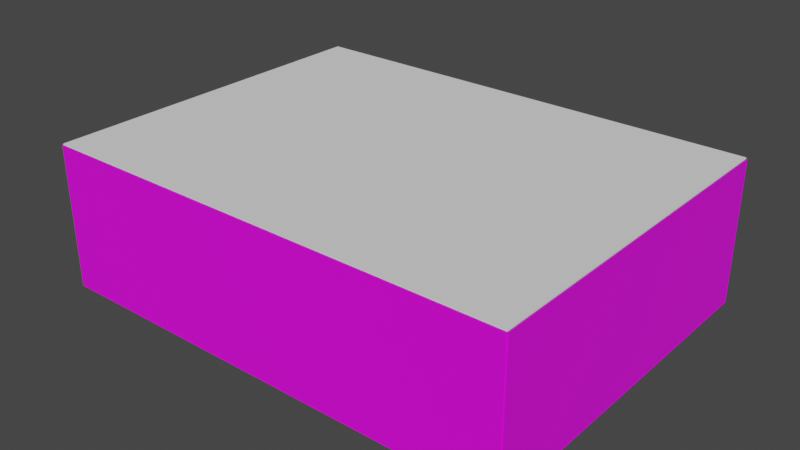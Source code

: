# Source: gym.blend  (saved by Blender 3.1.7; exported with 4.5.12 LTS)
import bpy
from mathutils import Matrix  # noqa: F401  (used for matrix-valued properties, if any)

bpy.ops.wm.read_factory_settings(use_empty=True)
scene = bpy.context.scene
scene.name = 'Scene'

# ---- collections
col_collection = bpy.data.collections.new('Collection'); scene.collection.children.link(col_collection)

# ---- images (referenced by path relative to the original .blend; pixels are not part of the script)
import os
ASSET_DIR = os.environ.get("B2B_ASSET_DIR", "")  # directory of the original .blend (textures are referenced by path, not embedded)
HERE = os.path.dirname(os.path.abspath(__file__))  # packed textures are extracted next to this script under _unpacked/

def load_image(name, relpath, width, height, colorspace="sRGB"):
    """Load a texture the original file referenced (path relative to the .blend, or extracted next to this script)."""
    p = next((c for c in (os.path.join(HERE, relpath), os.path.join(ASSET_DIR, relpath)) if relpath and os.path.exists(c)), "")
    if p:
        img = bpy.data.images.load(p, check_existing=True)
        img.name = name
    else:  # same state as the original file: an image datablock whose file is absent (Cycles renders it pink)
        img = bpy.data.images.new(name, width, height)
        img.source = "FILE"
        img.filepath = "//" + (relpath or name)
    img.colorspace_settings.name = colorspace
    return img
img_smudgeslarge001_overlay_var2_3k_jpg_001 = load_image('SmudgesLarge001_OVERLAY_VAR2_3K.jpg.001', 'textures/SmudgesLarge001_OVERLAY_VAR2_3K.jpg', 1024, 1024, 'sRGB')
img_brickspaintedwhite001_ao_3k_jpg_001 = load_image('BricksPaintedWhite001_AO_3K.jpg.001', 'textures/BricksPaintedWhite001_AO_3K.jpg', 1024, 1024, 'sRGB')
img_metalstainlesssteelbrushedelongated005_flat_jpg = load_image('MetalStainlessSteelBrushedElongated005_Flat.jpg', 'textures/MetalStainlessSteelBrushedElongated005_Flat.jpg', 1024, 1024, 'sRGB')

# ---- materials (node trees are filled in below, after node groups)
mat_material_002 = bpy.data.materials.new('Material.002')
mat_material_005 = bpy.data.materials.new('Material.005')
mat_material_003 = bpy.data.materials.new('Material.003')
mat_material_003.preview_render_type = 'CUBE'
mat_material_006 = bpy.data.materials.new('Material.006')
mat_material_004 = bpy.data.materials.new('Material.004')
mat_material_008 = bpy.data.materials.new('Material.008')
mat_material_007 = bpy.data.materials.new('Material.007')
mat_material_010 = bpy.data.materials.new('Material.010')
mat_material_013 = bpy.data.materials.new('Material.013')
mat_material_009 = bpy.data.materials.new('Material.009')
mat_material_014 = bpy.data.materials.new('Material.014')
mat_material_012 = bpy.data.materials.new('Material.012')
mat_material_011 = bpy.data.materials.new('Material.011')

# ---- node groups
ng_auto_smooth = bpy.data.node_groups.new('Auto Smooth', 'GeometryNodeTree')
_s = ng_auto_smooth.interface.new_socket(name='Geometry', in_out='OUTPUT', socket_type='NodeSocketGeometry')
_s = ng_auto_smooth.interface.new_socket(name='Geometry', in_out='INPUT', socket_type='NodeSocketGeometry')
_s = ng_auto_smooth.interface.new_socket(name='Angle', in_out='INPUT', socket_type='NodeSocketFloat')
_s.subtype = 'ANGLE'
_s.min_value = 0.0
_s.max_value = 3.142
ng_auto_smooth.is_modifier = True
_N = ng_auto_smooth.nodes; _L = ng_auto_smooth.links
n0 = _N.new('NodeGroupOutput'); n0.name = 'Group Output'; n0.location = (480, -100)
n1 = _N.new('NodeGroupInput'); n1.name = 'Group Input'; n1.location = (-420, -300)
n2 = _N.new('NodeGroupInput'); n2.name = 'Group Input.001'; n2.location = (-60, -100)
n3 = _N.new('GeometryNodeSetShadeSmooth'); n3.name = 'Set Shade Smooth'; n3.location = (120, -100)
n3.domain = 'EDGE'
n4 = _N.new('GeometryNodeSetShadeSmooth'); n4.name = 'Set Shade Smooth.001'; n4.location = (300, -100)
n5 = _N.new('GeometryNodeInputMeshEdgeAngle'); n5.name = 'Edge Angle'; n5.location = (-420, -220)
n6 = _N.new('GeometryNodeInputEdgeSmooth'); n6.name = 'Is Edge Smooth'; n6.location = (-60, -160)
n7 = _N.new('GeometryNodeInputShadeSmooth'); n7.name = 'Is Face Smooth'; n7.location = (-240, -340)
n8 = _N.new('FunctionNodeBooleanMath'); n8.name = 'Boolean Math'; n8.location = (-60, -220)
n9 = _N.new('FunctionNodeCompare'); n9.name = 'Compare'; n9.location = (-240, -180)
n9.operation = 'LESS_EQUAL'
_L.new(n5.outputs[0], n9.inputs[0])
_L.new(n4.outputs[0], n0.inputs[0])
_L.new(n1.outputs[1], n9.inputs[1])
_L.new(n9.outputs[0], n8.inputs[0])
_L.new(n7.outputs[0], n8.inputs[1])
_L.new(n2.outputs[0], n3.inputs[0])
_L.new(n6.outputs[0], n3.inputs[1])
_L.new(n3.outputs[0], n4.inputs[0])
_L.new(n8.outputs[0], n3.inputs[2])
n0.is_active_output = True

# ---- material node trees
mat_material_002.use_nodes = True; mat_material_002.node_tree.nodes.clear()
_N = mat_material_002.node_tree.nodes; _L = mat_material_002.node_tree.links
n0 = _N.new('ShaderNodeBsdfPrincipled'); n0.name = 'Principled BSDF'; n0.location = (10, 300)
n0.distribution = 'GGX'
n0.subsurface_method = 'RANDOM_WALK_SKIN'
n0.inputs[2].default_value = 0.2682
n0.inputs[3].default_value = 1.45
n0.inputs[11].default_value = 1.666
n0.inputs[13].default_value = 0.1818
n0.inputs[27].default_value = (0.0, 0.0, 0.0, 1.0)
n0.inputs[28].default_value = 1.0
n1 = _N.new('ShaderNodeOutputMaterial'); n1.name = 'Material Output'; n1.location = (300, 300)
n2 = _N.new('ShaderNodeTexImage'); n2.name = 'Image Texture'; n2.location = (-280, 280)
n2.image = img_smudgeslarge001_overlay_var2_3k_jpg_001
n3 = _N.new('ShaderNodeMapping'); n3.name = 'Mapping'; n3.location = (-476, 283)
n3.inputs[3].default_value = (0.3, 0.7, 0.2)
n4 = _N.new('ShaderNodeTexCoord'); n4.name = 'Texture Coordinate'; n4.location = (-761, 126)
_L.new(n0.outputs[0], n1.inputs[0])
_L.new(n2.outputs[0], n0.inputs[0])
_L.new(n3.outputs[0], n2.inputs[0])
_L.new(n4.outputs[0], n3.inputs[0])
n1.is_active_output = True
mat_material_005.use_nodes = True; mat_material_005.node_tree.nodes.clear()
_N = mat_material_005.node_tree.nodes; _L = mat_material_005.node_tree.links
n0 = _N.new('ShaderNodeBsdfPrincipled'); n0.name = 'Principled BSDF'; n0.location = (10, 300)
n0.distribution = 'GGX'
n0.subsurface_method = 'RANDOM_WALK_SKIN'
n0.inputs[3].default_value = 1.45
n0.inputs[27].default_value = (0.0, 0.0, 0.0, 1.0)
n0.inputs[28].default_value = 1.0
n1 = _N.new('ShaderNodeOutputMaterial'); n1.name = 'Material Output'; n1.location = (300, 300)
n2 = _N.new('ShaderNodeTexImage'); n2.name = 'Image Texture.001'; n2.location = (-287, 250)
n2.image = img_brickspaintedwhite001_ao_3k_jpg_001
n2.projection = 'BOX'
n3 = _N.new('ShaderNodeMapping'); n3.name = 'Mapping.001'; n3.location = (-488, 242)
n3.inputs[1].default_value = (0.0, 180.0, 0.0)
n4 = _N.new('ShaderNodeTexCoord'); n4.name = 'Texture Coordinate'; n4.location = (-693, 306)
_L.new(n0.outputs[0], n1.inputs[0])
_L.new(n2.outputs[0], n0.inputs[0])
_L.new(n3.outputs[0], n2.inputs[0])
_L.new(n4.outputs[0], n3.inputs[0])
n1.is_active_output = True
mat_material_003.use_nodes = True; mat_material_003.node_tree.nodes.clear()
_N = mat_material_003.node_tree.nodes; _L = mat_material_003.node_tree.links
n0 = _N.new('ShaderNodeBsdfPrincipled'); n0.name = 'Principled BSDF'; n0.location = (535, 381)
n0.distribution = 'GGX'
n0.subsurface_method = 'RANDOM_WALK_SKIN'
n0.inputs[3].default_value = 1.45
n0.inputs[27].default_value = (0.0, 0.0, 0.0, 1.0)
n0.inputs[28].default_value = 1.0
n1 = _N.new('ShaderNodeOutputMaterial'); n1.name = 'Material Output'; n1.location = (825, 381)
n2 = _N.new('ShaderNodeTexCoord'); n2.name = 'Texture Coordinate'; n2.location = (-297, 298)
n3 = _N.new('ShaderNodeMapping'); n3.name = 'Mapping'; n3.location = (-5, 307)
n3.inputs[3].default_value = (0.0, 1.0, 1.0)
n4 = _N.new('ShaderNodeTexImage'); n4.name = 'Image Texture'; n4.location = (215, 276)
n4.image = img_brickspaintedwhite001_ao_3k_jpg_001
n4.projection = 'BOX'
_L.new(n0.outputs[0], n1.inputs[0])
_L.new(n2.outputs[0], n3.inputs[0])
_L.new(n4.outputs[0], n0.inputs[0])
_L.new(n3.outputs[0], n4.inputs[0])
n1.is_active_output = True
mat_material_006.use_nodes = True; mat_material_006.node_tree.nodes.clear()
_N = mat_material_006.node_tree.nodes; _L = mat_material_006.node_tree.links
n0 = _N.new('ShaderNodeBsdfPrincipled'); n0.name = 'Principled BSDF'; n0.location = (10, 300)
n0.distribution = 'GGX'
n0.subsurface_method = 'RANDOM_WALK_SKIN'
n0.inputs[3].default_value = 1.45
n0.inputs[27].default_value = (0.0, 0.0, 0.0, 1.0)
n0.inputs[28].default_value = 1.0
n1 = _N.new('ShaderNodeTexImage'); n1.name = 'Image Texture.001'; n1.location = (-287, 250)
n1.image = img_brickspaintedwhite001_ao_3k_jpg_001
n1.projection = 'BOX'
n2 = _N.new('ShaderNodeMapping'); n2.name = 'Mapping.001'; n2.location = (-488, 242)
n2.inputs[1].default_value = (0.0, 180.0, 0.0)
n3 = _N.new('ShaderNodeTexCoord'); n3.name = 'Texture Coordinate'; n3.location = (-693, 306)
n4 = _N.new('ShaderNodeOutputMaterial'); n4.name = 'Material Output'; n4.location = (300, 300)
_L.new(n0.outputs[0], n4.inputs[0])
_L.new(n2.outputs[0], n1.inputs[0])
_L.new(n3.outputs[0], n2.inputs[0])
_L.new(n1.outputs[0], n0.inputs[0])
n4.is_active_output = True
mat_material_004.use_nodes = True; mat_material_004.node_tree.nodes.clear()
_N = mat_material_004.node_tree.nodes; _L = mat_material_004.node_tree.links
n0 = _N.new('ShaderNodeBsdfPrincipled'); n0.name = 'Principled BSDF'; n0.location = (10, 300)
n0.distribution = 'GGX'
n0.subsurface_method = 'RANDOM_WALK_SKIN'
n0.inputs[3].default_value = 1.45
n0.inputs[27].default_value = (0.0, 0.0, 0.0, 1.0)
n0.inputs[28].default_value = 1.0
n1 = _N.new('ShaderNodeMapping'); n1.name = 'Mapping.001'; n1.location = (-488, 242)
n1.inputs[1].default_value = (0.0, 180.0, 0.0)
n2 = _N.new('ShaderNodeTexImage'); n2.name = 'Image Texture.001'; n2.location = (-287, 250)
n2.image = img_brickspaintedwhite001_ao_3k_jpg_001
n2.projection = 'BOX'
n3 = _N.new('ShaderNodeOutputMaterial'); n3.name = 'Material Output'; n3.location = (300, 300)
n4 = _N.new('ShaderNodeTexCoord'); n4.name = 'Texture Coordinate'; n4.location = (-693, 306)
_L.new(n0.outputs[0], n3.inputs[0])
_L.new(n2.outputs[0], n0.inputs[0])
_L.new(n1.outputs[0], n2.inputs[0])
_L.new(n4.outputs[0], n1.inputs[0])
n3.is_active_output = True
mat_material_008.use_nodes = True; mat_material_008.node_tree.nodes.clear()
_N = mat_material_008.node_tree.nodes; _L = mat_material_008.node_tree.links
n0 = _N.new('ShaderNodeBsdfPrincipled'); n0.name = 'Principled BSDF'; n0.location = (10, 300)
n0.distribution = 'GGX'
n0.subsurface_method = 'RANDOM_WALK_SKIN'
n0.inputs[3].default_value = 1.45
n0.inputs[27].default_value = (0.0, 0.0, 0.0, 1.0)
n0.inputs[28].default_value = 1.0
n1 = _N.new('ShaderNodeOutputMaterial'); n1.name = 'Material Output'; n1.location = (300, 300)
n2 = _N.new('ShaderNodeTexCoord'); n2.name = 'Texture Coordinate'; n2.location = (-693, 306)
n3 = _N.new('ShaderNodeTexImage'); n3.name = 'Image Texture'; n3.location = (-280, 280)
n3.projection = 'BOX'
n4 = _N.new('ShaderNodeMapping'); n4.name = 'Mapping.001'; n4.location = (-488, 242)
_L.new(n0.outputs[0], n1.inputs[0])
_L.new(n3.outputs[0], n0.inputs[0])
_L.new(n2.outputs[0], n4.inputs[0])
_L.new(n4.outputs[0], n3.inputs[0])
n1.is_active_output = True
mat_material_007.use_nodes = True; mat_material_007.node_tree.nodes.clear()
_N = mat_material_007.node_tree.nodes; _L = mat_material_007.node_tree.links
n0 = _N.new('ShaderNodeOutputMaterial'); n0.name = 'Material Output'; n0.location = (300, 300)
n1 = _N.new('ShaderNodeBsdfAnisotropic'); n1.name = 'Glossy BSDF'; n1.location = (10, 300)
n1.distribution = 'GGX'
n1.inputs[1].default_value = 0.0
_L.new(n1.outputs[0], n0.inputs[0])
n0.is_active_output = True
mat_material_010.use_nodes = True; mat_material_010.node_tree.nodes.clear()
_N = mat_material_010.node_tree.nodes; _L = mat_material_010.node_tree.links
n0 = _N.new('ShaderNodeBsdfPrincipled'); n0.name = 'Principled BSDF.001'; n0.location = (-309, 359)
n0.distribution = 'GGX'
n0.subsurface_method = 'RANDOM_WALK_SKIN'
n0.inputs[3].default_value = 1.45
n0.inputs[27].default_value = (0.0, 0.0, 0.0, 1.0)
n0.inputs[28].default_value = 1.0
n1 = _N.new('ShaderNodeOutputMaterial'); n1.name = 'Material Output.001'; n1.location = (-19, 359)
n2 = _N.new('ShaderNodeTexCoord'); n2.name = 'Texture Coordinate'; n2.location = (-1031, 347)
n3 = _N.new('ShaderNodeTexImage'); n3.name = 'Image Texture.001'; n3.location = (-574, 309)
n3.image = img_metalstainlesssteelbrushedelongated005_flat_jpg
n4 = _N.new('ShaderNodeMapping'); n4.name = 'Mapping'; n4.location = (-739, 356)
n4.inputs[3].default_value = (0.0, 1.0, 1.0)
_L.new(n0.outputs[0], n1.inputs[0])
_L.new(n2.outputs[0], n4.inputs[0])
_L.new(n4.outputs[0], n3.inputs[0])
_L.new(n3.outputs[0], n0.inputs[0])
n1.is_active_output = True
mat_material_013.use_nodes = True; mat_material_013.node_tree.nodes.clear()
_N = mat_material_013.node_tree.nodes; _L = mat_material_013.node_tree.links
n0 = _N.new('ShaderNodeBsdfPrincipled'); n0.name = 'Principled BSDF.001'; n0.location = (-309, 359)
n0.distribution = 'GGX'
n0.subsurface_method = 'RANDOM_WALK_SKIN'
n0.inputs[3].default_value = 1.45
n0.inputs[27].default_value = (0.0, 0.0, 0.0, 1.0)
n0.inputs[28].default_value = 1.0
n1 = _N.new('ShaderNodeMapping'); n1.name = 'Mapping'; n1.location = (-739, 356)
n1.inputs[3].default_value = (0.0, 1.0, 1.0)
n2 = _N.new('ShaderNodeTexImage'); n2.name = 'Image Texture.001'; n2.location = (-574, 309)
n2.image = img_metalstainlesssteelbrushedelongated005_flat_jpg
n3 = _N.new('ShaderNodeTexCoord'); n3.name = 'Texture Coordinate'; n3.location = (-1031, 347)
n4 = _N.new('ShaderNodeOutputMaterial'); n4.name = 'Material Output.001'; n4.location = (-19, 359)
_L.new(n0.outputs[0], n4.inputs[0])
_L.new(n3.outputs[0], n1.inputs[0])
_L.new(n1.outputs[0], n2.inputs[0])
_L.new(n2.outputs[0], n0.inputs[0])
n4.is_active_output = True
mat_material_009.use_nodes = True; mat_material_009.node_tree.nodes.clear()
_N = mat_material_009.node_tree.nodes; _L = mat_material_009.node_tree.links
n0 = _N.new('ShaderNodeBsdfPrincipled'); n0.name = 'Principled BSDF'; n0.location = (-309, 359)
n0.distribution = 'GGX'
n0.subsurface_method = 'RANDOM_WALK_SKIN'
n0.inputs[3].default_value = 1.45
n0.inputs[27].default_value = (0.0, 0.0, 0.0, 1.0)
n0.inputs[28].default_value = 1.0
n1 = _N.new('ShaderNodeOutputMaterial'); n1.name = 'Material Output'; n1.location = (-19, 359)
n2 = _N.new('ShaderNodeBrightContrast'); n2.name = 'Bright/Contrast'; n2.location = (-574, 309)
n2.inputs[0].default_value = (0.0, 0.0, 0.0, 1.0)
_L.new(n0.outputs[0], n1.inputs[0])
_L.new(n2.outputs[0], n0.inputs[0])
n1.is_active_output = True
mat_material_014.use_nodes = True; mat_material_014.node_tree.nodes.clear()
_N = mat_material_014.node_tree.nodes; _L = mat_material_014.node_tree.links
n0 = _N.new('ShaderNodeBsdfPrincipled'); n0.name = 'Principled BSDF'; n0.location = (-309, 359)
n0.distribution = 'GGX'
n0.subsurface_method = 'RANDOM_WALK_SKIN'
n0.inputs[3].default_value = 1.45
n0.inputs[27].default_value = (0.0, 0.0, 0.0, 1.0)
n0.inputs[28].default_value = 1.0
n1 = _N.new('ShaderNodeOutputMaterial'); n1.name = 'Material Output'; n1.location = (-19, 359)
n2 = _N.new('ShaderNodeBrightContrast'); n2.name = 'Bright/Contrast'; n2.location = (-574, 309)
n2.inputs[0].default_value = (0.0, 0.0, 0.0, 1.0)
_L.new(n0.outputs[0], n1.inputs[0])
_L.new(n2.outputs[0], n0.inputs[0])
n1.is_active_output = True
mat_material_012.use_nodes = True; mat_material_012.node_tree.nodes.clear()
_N = mat_material_012.node_tree.nodes; _L = mat_material_012.node_tree.links
n0 = _N.new('ShaderNodeBsdfPrincipled'); n0.name = 'Principled BSDF.001'; n0.location = (-309, 359)
n0.distribution = 'GGX'
n0.subsurface_method = 'RANDOM_WALK_SKIN'
n0.inputs[3].default_value = 1.45
n0.inputs[27].default_value = (0.0, 0.0, 0.0, 1.0)
n0.inputs[28].default_value = 1.0
n1 = _N.new('ShaderNodeMapping'); n1.name = 'Mapping'; n1.location = (-739, 356)
n1.inputs[3].default_value = (0.0, 1.0, 1.0)
n2 = _N.new('ShaderNodeTexImage'); n2.name = 'Image Texture.001'; n2.location = (-574, 309)
n2.image = img_metalstainlesssteelbrushedelongated005_flat_jpg
n3 = _N.new('ShaderNodeTexCoord'); n3.name = 'Texture Coordinate'; n3.location = (-1031, 347)
n4 = _N.new('ShaderNodeOutputMaterial'); n4.name = 'Material Output.001'; n4.location = (-19, 359)
_L.new(n0.outputs[0], n4.inputs[0])
_L.new(n3.outputs[0], n1.inputs[0])
_L.new(n1.outputs[0], n2.inputs[0])
_L.new(n2.outputs[0], n0.inputs[0])
n4.is_active_output = True
mat_material_011.use_nodes = True; mat_material_011.node_tree.nodes.clear()
_N = mat_material_011.node_tree.nodes; _L = mat_material_011.node_tree.links
n0 = _N.new('ShaderNodeBsdfPrincipled'); n0.name = 'Principled BSDF.001'; n0.location = (-309, 359)
n0.distribution = 'GGX'
n0.subsurface_method = 'RANDOM_WALK_SKIN'
n0.inputs[3].default_value = 1.45
n0.inputs[27].default_value = (0.0, 0.0, 0.0, 1.0)
n0.inputs[28].default_value = 1.0
n1 = _N.new('ShaderNodeMapping'); n1.name = 'Mapping'; n1.location = (-739, 356)
n1.inputs[3].default_value = (0.0, 1.0, 1.0)
n2 = _N.new('ShaderNodeTexImage'); n2.name = 'Image Texture.001'; n2.location = (-574, 309)
n2.image = img_metalstainlesssteelbrushedelongated005_flat_jpg
n3 = _N.new('ShaderNodeTexCoord'); n3.name = 'Texture Coordinate'; n3.location = (-1031, 347)
n4 = _N.new('ShaderNodeOutputMaterial'); n4.name = 'Material Output.001'; n4.location = (-19, 359)
_L.new(n0.outputs[0], n4.inputs[0])
_L.new(n3.outputs[0], n1.inputs[0])
_L.new(n1.outputs[0], n2.inputs[0])
_L.new(n2.outputs[0], n0.inputs[0])
n4.is_active_output = True

# ---- world
world_world = bpy.data.worlds.new('World'); scene.world = world_world
world_world.use_nodes = True; world_world.node_tree.nodes.clear()
_N = world_world.node_tree.nodes; _L = world_world.node_tree.links
n0 = _N.new('ShaderNodeOutputWorld'); n0.name = 'World Output'; n0.location = (300, 300)
n1 = _N.new('ShaderNodeBackground'); n1.name = 'Background'; n1.location = (10, 300)
n1.inputs[0].default_value = (0.05088, 0.05088, 0.05088, 1.0)
_L.new(n1.outputs[0], n0.inputs[0])
n0.is_active_output = True
world_world.color = (0.05088, 0.05088, 0.05088)
world_world.use_sun_shadow = False
world_world.sun_shadow_jitter_overblur = 0.0

# ---- meshes
me_cube_001 = bpy.data.meshes.new('Cube.001')
me_cube_001.from_pydata([(-1.0, -1.0, -1.0), (-1.0, -1.0, 1.0), (-1.0, 1.0, -1.0), (-1.0, 1.0, 1.0), (1.0, -1.0, -1.0), (1.0, -1.0, 1.0), (1.0, 1.0, -1.0), (1.0, 1.0, 1.0)], [], [(0, 1, 3, 2), (2, 3, 7, 6), (6, 7, 5, 4), (4, 5, 1, 0), (2, 6, 4, 0), (7, 3, 1, 5)])
_uv = me_cube_001.uv_layers.new(name='UVMap')
_uv.uv.foreach_set('vector', [0.375, 0.0, 0.625, 0.0, 0.625, 0.25, 0.375, 0.25, 0.375, 0.25, 0.625, 0.25, 0.625, 0.5, 0.375, 0.5, 0.375, 0.5, 0.625, 0.5, 0.625, 0.75, 0.375, 0.75, 0.375, 0.75, 0.625, 0.75, 0.625, 1.0, 0.375, 1.0, 0.125, 0.5, 0.375, 0.5, 0.375, 0.75, 0.125, 0.75, 0.625, 0.5, 0.875, 0.5, 0.875, 0.75, 0.625, 0.75])
me_cube_001.materials.append(mat_material_002)
me_cube_001.use_remesh_fix_poles = True
me_cube_001.use_remesh_preserve_attributes = False
me_cube_001.update()
me_cube_002 = bpy.data.meshes.new('Cube.002')
me_cube_002.from_pydata([(-1.0, -1.0, -1.0), (-1.0, -1.0, 1.0), (-1.0, 1.0, -1.0), (-1.0, 1.0, 1.0), (1.0, -1.0, -1.0), (1.0, -1.0, 1.0), (1.0, 1.0, -1.0), (1.0, 1.0, 1.0)], [], [(0, 1, 3, 2), (2, 3, 7, 6), (6, 7, 5, 4), (4, 5, 1, 0), (2, 6, 4, 0), (7, 3, 1, 5)])
_uv = me_cube_002.uv_layers.new(name='UVMap')
_uv.uv.foreach_set('vector', [0.375, 0.0, 0.625, 0.0, 0.625, 0.25, 0.375, 0.25, 0.375, 0.25, 0.625, 0.25, 0.625, 0.5, 0.375, 0.5, 0.375, 0.5, 0.625, 0.5, 0.625, 0.75, 0.375, 0.75, 0.375, 0.75, 0.625, 0.75, 0.625, 1.0, 0.375, 1.0, 0.125, 0.5, 0.375, 0.5, 0.375, 0.75, 0.125, 0.75, 0.625, 0.5, 0.875, 0.5, 0.875, 0.75, 0.625, 0.75])
me_cube_002.materials.append(mat_material_005)
me_cube_002.use_remesh_fix_poles = True
me_cube_002.use_remesh_preserve_attributes = False
me_cube_002.update()
me_cube_003 = bpy.data.meshes.new('Cube.003')
me_cube_003.from_pydata([(-1.0, -1.0, -1.0), (-1.0, -1.0, 1.0), (-1.0, 1.0, -1.0), (-1.0, 1.0, 1.0), (1.0, -1.0, -1.0), (1.0, -1.0, 1.0), (1.0, 1.0, -1.0), (1.0, 1.0, 1.0)], [], [(0, 1, 3, 2), (2, 3, 7, 6), (6, 7, 5, 4), (4, 5, 1, 0), (2, 6, 4, 0), (7, 3, 1, 5)])
_uv = me_cube_003.uv_layers.new(name='UVMap')
_uv.uv.foreach_set('vector', [0.375, 0.0, 0.625, 0.0, 0.625, 0.25, 0.375, 0.25, 0.375, 0.25, 0.625, 0.25, 0.625, 0.5, 0.375, 0.5, 0.375, 0.5, 0.625, 0.5, 0.625, 0.75, 0.375, 0.75, 0.375, 0.75, 0.625, 0.75, 0.625, 1.0, 0.375, 1.0, 0.125, 0.5, 0.375, 0.5, 0.375, 0.75, 0.125, 0.75, 0.625, 0.5, 0.875, 0.5, 0.875, 0.75, 0.625, 0.75])
me_cube_003.materials.append(mat_material_003)
me_cube_003.use_remesh_fix_poles = True
me_cube_003.use_remesh_preserve_attributes = False
me_cube_003.update()
me_cube_004 = bpy.data.meshes.new('Cube.004')
me_cube_004.from_pydata([(-1.0, -1.0, -1.0), (-1.0, -1.0, 1.0), (-1.0, 1.0, -1.0), (-1.0, 1.0, 1.0), (1.0, -1.0, -1.0), (1.0, -1.0, 1.0), (1.0, 1.0, -1.0), (1.0, 1.0, 1.0)], [], [(0, 1, 3, 2), (2, 3, 7, 6), (6, 7, 5, 4), (4, 5, 1, 0), (2, 6, 4, 0), (7, 3, 1, 5)])
_uv = me_cube_004.uv_layers.new(name='UVMap')
_uv.uv.foreach_set('vector', [0.375, 0.0, 0.625, 0.0, 0.625, 0.25, 0.375, 0.25, 0.375, 0.25, 0.625, 0.25, 0.625, 0.5, 0.375, 0.5, 0.375, 0.5, 0.625, 0.5, 0.625, 0.75, 0.375, 0.75, 0.375, 0.75, 0.625, 0.75, 0.625, 1.0, 0.375, 1.0, 0.125, 0.5, 0.375, 0.5, 0.375, 0.75, 0.125, 0.75, 0.625, 0.5, 0.875, 0.5, 0.875, 0.75, 0.625, 0.75])
me_cube_004.materials.append(mat_material_006)
me_cube_004.use_remesh_fix_poles = True
me_cube_004.use_remesh_preserve_attributes = False
me_cube_004.update()
me_cube_005 = bpy.data.meshes.new('Cube.005')
me_cube_005.from_pydata([(-1.0, -1.0, -1.0), (-1.0, -1.0, 1.0), (-1.0, 1.0, -1.0), (-1.0, 1.0, 1.0), (1.0, -1.0, -1.0), (1.0, -1.0, 1.0), (1.0, 1.0, -1.0), (1.0, 1.0, 1.0), (-0.2, 110.0, -1.0), (0.2, 110.0, -1.0), (-0.2, 190.0, -1.0), (0.2, 190.0, -1.0)], [], [(0, 1, 3, 2), (2, 3, 7, 6), (6, 7, 5, 4), (4, 5, 1, 0), (2, 6, 4, 0), (7, 3, 1, 5), (8, 9, 11, 10)])
_uv = me_cube_005.uv_layers.new(name='UVMap')
_uv.uv.foreach_set('vector', [0.375, 0.0, 0.625, 0.0, 0.625, 0.25, 0.375, 0.25, 0.375, 0.25, 0.625, 0.25, 0.625, 0.5, 0.375, 0.5, 0.375, 0.5, 0.625, 0.5, 0.625, 0.75, 0.375, 0.75, 0.375, 0.75, 0.625, 0.75, 0.625, 1.0, 0.375, 1.0, 0.125, 0.5, 0.375, 0.5, 0.375, 0.75, 0.125, 0.75, 0.625, 0.5, 0.875, 0.5, 0.875, 0.75, 0.625, 0.75, 0.0, 0.0, 1.0, 0.0, 1.0, 1.0, 0.0, 1.0])
me_cube_005.materials.append(mat_material_004)
me_cube_005.use_remesh_fix_poles = True
me_cube_005.use_remesh_preserve_attributes = False
me_cube_005.update()
me_cube_006 = bpy.data.meshes.new('Cube.006')
me_cube_006.from_pydata([(-1.0, -1.0, -1.0), (-1.0, -1.0, 1.0), (-1.0, 1.0, -1.0), (-1.0, 1.0, 1.0), (1.0, -1.0, -1.0), (1.0, -1.0, 1.0), (1.0, 1.0, -1.0), (1.0, 1.0, 1.0)], [], [(0, 1, 3, 2), (2, 3, 7, 6), (6, 7, 5, 4), (4, 5, 1, 0), (2, 6, 4, 0), (7, 3, 1, 5)])
_uv = me_cube_006.uv_layers.new(name='UVMap')
_uv.uv.foreach_set('vector', [0.375, 0.0, 0.625, 0.0, 0.625, 0.25, 0.375, 0.25, 0.375, 0.25, 0.625, 0.25, 0.625, 0.5, 0.375, 0.5, 0.375, 0.5, 0.625, 0.5, 0.625, 0.75, 0.375, 0.75, 0.375, 0.75, 0.625, 0.75, 0.625, 1.0, 0.375, 1.0, 0.125, 0.5, 0.375, 0.5, 0.375, 0.75, 0.125, 0.75, 0.625, 0.5, 0.875, 0.5, 0.875, 0.75, 0.625, 0.75])
me_cube_006.use_remesh_fix_poles = True
me_cube_006.use_remesh_preserve_attributes = False
me_cube_006.update()
me_cube = bpy.data.meshes.new('Cube')
me_cube.from_pydata([(-1.0, -1.0, -1.0), (-1.0, -1.0, 1.0), (-1.0, 1.0, -1.0), (-1.0, 1.0, 1.0), (1.0, -1.0, -1.0), (1.0, -1.0, 1.0), (1.0, 1.0, -1.0), (1.0, 1.0, 1.0)], [], [(0, 1, 3, 2), (2, 3, 7, 6), (6, 7, 5, 4), (4, 5, 1, 0), (2, 6, 4, 0), (7, 3, 1, 5)])
_uv = me_cube.uv_layers.new(name='UVMap')
_uv.uv.foreach_set('vector', [0.375, 0.0, 0.625, 0.0, 0.625, 0.25, 0.375, 0.25, 0.375, 0.25, 0.625, 0.25, 0.625, 0.5, 0.375, 0.5, 0.375, 0.5, 0.625, 0.5, 0.625, 0.75, 0.375, 0.75, 0.375, 0.75, 0.625, 0.75, 0.625, 1.0, 0.375, 1.0, 0.125, 0.5, 0.375, 0.5, 0.375, 0.75, 0.125, 0.75, 0.625, 0.5, 0.875, 0.5, 0.875, 0.75, 0.625, 0.75])
me_cube.materials.append(mat_material_008)
me_cube.use_remesh_fix_poles = True
me_cube.use_remesh_preserve_attributes = False
me_cube.update()
me_cube_007 = bpy.data.meshes.new('Cube.007')
me_cube_007.from_pydata([(-1.0, -1.0, -1.0), (-1.0, -1.0, 1.0), (-1.0, 1.0, -1.0), (-1.0, 1.0, 1.0), (1.0, -1.0, -1.0), (1.0, -1.0, 1.0), (1.0, 1.0, -1.0), (1.0, 1.0, 1.0)], [], [(0, 1, 3, 2), (2, 3, 7, 6), (6, 7, 5, 4), (4, 5, 1, 0), (2, 6, 4, 0), (7, 3, 1, 5)])
_uv = me_cube_007.uv_layers.new(name='UVMap')
_uv.uv.foreach_set('vector', [0.375, 0.0, 0.625, 0.0, 0.625, 0.25, 0.375, 0.25, 0.375, 0.25, 0.625, 0.25, 0.625, 0.5, 0.375, 0.5, 0.375, 0.5, 0.625, 0.5, 0.625, 0.75, 0.375, 0.75, 0.375, 0.75, 0.625, 0.75, 0.625, 1.0, 0.375, 1.0, 0.125, 0.5, 0.375, 0.5, 0.375, 0.75, 0.125, 0.75, 0.625, 0.5, 0.875, 0.5, 0.875, 0.75, 0.625, 0.75])
me_cube_007.materials.append(mat_material_007)
me_cube_007.use_remesh_fix_poles = True
me_cube_007.use_remesh_preserve_attributes = False
me_cube_007.update()
me_cube_008 = bpy.data.meshes.new('Cube.008')
me_cube_008.from_pydata([(5.778, -1.172, -3.706), (5.816, -1.022, 1.0), (5.778, 0.8277, -3.706), (5.816, 0.9782, 1.0), (5.017, 0.8579, -3.287), (5.054, 0.9807, 1.0), (5.017, -1.142, -3.287), (5.054, -1.019, 1.0), (5.704, 0.4923, -3.804), (5.704, -0.8535, -3.804), (5.816, -0.8065, 1.0), (5.816, 0.7564, 1.0), (5.054, 0.7588, 1.0), (5.054, -0.8041, 1.0), (5.133, 0.515, -3.489), (5.133, -0.8309, -3.489), (-0.989, -1.008, -1.026), (-0.4853, -1.019, -1.696), (-0.9839, -1.008, -1.102), (-0.9686, -1.008, -1.18), (-0.9435, -1.009, -1.257), (-0.909, -1.01, -1.333), (-0.866, -1.011, -1.405), (-0.8152, -1.012, -1.473), (-0.7576, -1.013, -1.534), (-0.6946, -1.015, -1.588), (-0.6272, -1.016, -1.634), (-0.557, -1.018, -1.67), (-0.4668, -1.009, 0.4969), (-0.989, -1.008, -0.07498), (-0.5412, -1.009, 0.4848), (-0.614, -1.009, 0.4623), (-0.6838, -1.009, 0.4298), (-0.7491, -1.008, 0.388), (-0.8088, -1.008, 0.3377), (-0.8615, -1.008, 0.28), (-0.9061, -1.008, 0.216), (-0.9418, -1.008, 0.1471), (-0.9679, -1.008, 0.07467), (-0.9837, -1.008, 0.000124), (-0.4853, 0.9807, -1.696), (-0.989, 0.992, -1.026), (-0.557, 0.9823, -1.67), (-0.6272, 0.9839, -1.634), (-0.6946, 0.9854, -1.588), (-0.7576, 0.9868, -1.534), (-0.8152, 0.9881, -1.473), (-0.866, 0.9892, -1.405), (-0.909, 0.9902, -1.333), (-0.9435, 0.991, -1.257), (-0.9686, 0.9915, -1.18), (-0.9839, 0.9919, -1.102), (-0.989, 0.992, -0.07498), (-0.4668, 0.991, 0.4969), (-0.9837, 0.992, 0.000124), (-0.9679, 0.992, 0.07467), (-0.9418, 0.9919, 0.1471), (-0.9061, 0.9918, 0.216), (-0.8615, 0.9918, 0.28), (-0.8088, 0.9917, 0.3377), (-0.7491, 0.9915, 0.388), (-0.6838, 0.9914, 0.4298), (-0.614, 0.9913, 0.4623), (-0.5412, 0.9911, 0.4848), (-0.4853, -0.804, -1.696), (-0.989, -0.7927, -1.026), (-0.557, -0.8024, -1.67), (-0.6272, -0.8008, -1.634), (-0.6946, -0.7993, -1.588), (-0.7576, -0.7979, -1.534), (-0.8152, -0.7966, -1.473), (-0.866, -0.7955, -1.405), (-0.909, -0.7945, -1.333), (-0.9435, -0.7938, -1.257), (-0.9686, -0.7932, -1.18), (-0.9839, -0.7929, -1.102), (-0.989, 0.7702, -1.026), (-0.4853, 0.7589, -1.696), (-0.9839, 0.77, -1.102), (-0.9686, 0.7697, -1.18), (-0.9435, 0.7691, -1.257), (-0.909, 0.7684, -1.333), (-0.866, 0.7674, -1.405), (-0.8152, 0.7663, -1.473), (-0.7576, 0.765, -1.534), (-0.6946, 0.7636, -1.588), (-0.6272, 0.7621, -1.634), (-0.557, 0.7605, -1.67), (-0.4668, 0.7692, 0.4969), (-0.989, 0.7702, -0.07498), (-0.5412, 0.7693, 0.4848), (-0.614, 0.7694, 0.4623), (-0.6838, 0.7696, 0.4298), (-0.7491, 0.7697, 0.388), (-0.8088, 0.7698, 0.3377), (-0.8615, 0.7699, 0.28), (-0.9061, 0.77, 0.216), (-0.9418, 0.7701, 0.1471), (-0.9679, 0.7701, 0.07467), (-0.9837, 0.7701, 0.000124), (-0.989, -0.7927, -0.07498), (-0.4668, -0.7937, 0.4969), (-0.9837, -0.7927, 0.000124), (-0.9679, -0.7928, 0.07467), (-0.9418, -0.7928, 0.1471), (-0.9061, -0.7929, 0.216), (-0.8615, -0.793, 0.28), (-0.8088, -0.7931, 0.3377), (-0.7491, -0.7932, 0.388), (-0.6838, -0.7933, 0.4298), (-0.614, -0.7934, 0.4623), (-0.5412, -0.7936, 0.4848), (5.048, 0.9807, 1.398), (5.81, 0.9782, 1.398), (5.81, -1.022, 1.398), (5.048, -1.019, 1.398), (5.048, -0.8041, 1.398), (5.81, -0.8065, 1.398), (5.81, 0.7564, 1.398), (5.048, 0.7588, 1.398), (-0.6198, 0.7694, 0.8602), (-0.6896, 0.7696, 0.8277), (-0.6896, -0.7933, 0.8277), (-0.6198, -0.7934, 0.8602), (-0.6198, -1.009, 0.8602), (-0.6896, -1.009, 0.8277), (-0.6198, 0.9913, 0.8602), (-0.6896, 0.9914, 0.8277), (4.988, -1.142, -3.639), (5.749, -1.172, -4.058), (5.749, 0.8277, -4.058), (4.988, 0.8579, -3.639), (5.749, -0.957, -4.058), (4.988, -0.9268, -3.639), (4.988, 0.6361, -3.639), (5.749, 0.6059, -4.058), (-1.013, -0.7929, -1.454), (-1.018, -0.7927, -1.378), (-1.018, 0.7702, -1.378), (-1.013, 0.77, -1.454), (-0.9976, -0.7932, -1.532), (-0.9976, 0.7697, -1.532), (-0.9725, -0.7938, -1.609), (-0.9725, 0.7691, -1.609), (-0.938, -0.7945, -1.685), (-0.938, 0.7684, -1.685), (-0.895, -0.7955, -1.757), (-0.895, 0.7674, -1.757), (-0.8441, -0.7966, -1.825), (-0.8441, 0.7663, -1.825), (-0.7866, -0.7979, -1.886), (-0.7866, 0.765, -1.886), (-0.7235, -0.7993, -1.94), (-0.7235, 0.7636, -1.94), (-0.6562, -0.8008, -1.986), (-0.6562, 0.7621, -1.986), (-0.586, -0.8024, -2.022), (-0.586, 0.7605, -2.022), (-0.5143, -0.804, -2.048), (-0.5143, 0.7589, -2.048), (-0.5143, -1.019, -2.048), (-0.586, -1.018, -2.022), (-0.6562, -1.016, -1.986), (-0.7235, -1.015, -1.94), (-0.7866, -1.013, -1.886), (-0.8441, -1.012, -1.825), (-0.895, -1.011, -1.757), (-0.938, -1.01, -1.685), (-0.9725, -1.009, -1.609), (-0.9976, -1.008, -1.532), (-1.013, -1.008, -1.454), (-1.018, -1.008, -1.378), (-1.018, -0.7927, -0.4266), (-1.018, -1.008, -0.4266), (-1.018, 0.992, -1.378), (-1.013, 0.9919, -1.454), (-0.9976, 0.9915, -1.532), (-0.9725, 0.991, -1.609), (-0.938, 0.9902, -1.685), (-0.895, 0.9892, -1.757), (-0.8441, 0.9881, -1.825), (-0.7866, 0.9868, -1.886), (-0.7235, 0.9854, -1.94), (-0.6562, 0.9839, -1.986), (-0.586, 0.9823, -2.022), (-0.5143, 0.9807, -2.048), (-1.018, 0.992, -0.4266), (-1.018, 0.7702, -0.4266), (5.054, -1.019, 1.0), (5.017, -1.142, -3.287), (-0.4853, -1.019, -1.696), (-0.557, -1.018, -1.67), (-0.6272, -1.016, -1.634), (-0.6946, -1.015, -1.588), (-0.7576, -1.013, -1.534), (-0.8152, -1.012, -1.473), (-0.866, -1.011, -1.405), (-0.909, -1.01, -1.333), (-0.9435, -1.009, -1.257), (-0.9686, -1.008, -1.18), (-0.9839, -1.008, -1.102), (-0.989, -1.008, -1.026), (-0.5412, -1.009, 0.4848), (-0.4668, -1.009, 0.4969), (-0.614, -1.009, 0.4623), (-0.6838, -1.009, 0.4298), (-0.7491, -1.008, 0.388), (-0.8088, -1.008, 0.3377), (-0.8615, -1.008, 0.28), (-0.9061, -1.008, 0.216), (-0.9418, -1.008, 0.1471), (-0.9679, -1.008, 0.07467), (-0.9837, -1.008, 0.000124), (-0.989, -1.008, -0.07498), (5.053, 0.9006, 1.002), (5.815, 0.8982, 1.002), (5.777, 0.7476, -3.704), (5.817, -0.9417, 0.9975), (5.779, -1.092, -3.709), (5.018, -1.062, -3.29), (5.016, 0.7778, -3.285), (5.055, -0.9393, 0.9975), (-0.9898, 0.9119, -1.025), (-0.9847, 0.9118, -1.101), (-0.9694, 0.9114, -1.178), (-0.9443, 0.9109, -1.256), (-0.9099, 0.9101, -1.331), (-0.8668, 0.9092, -1.404), (-0.816, 0.908, -1.471), (-0.7584, 0.9067, -1.533), (-0.6954, 0.9053, -1.587), (-0.628, 0.9038, -1.632), (-0.5578, 0.9023, -1.669), (-0.4861, 0.9007, -1.695), (-0.4677, 0.9109, 0.4985), (-0.542, 0.9111, 0.4864), (-0.6148, 0.9112, 0.4639), (-0.6846, 0.9113, 0.4314), (-0.75, 0.9115, 0.3895), (-0.8096, 0.9116, 0.3393), (-0.8623, 0.9117, 0.2816), (-0.9069, 0.9117, 0.2176), (-0.9426, 0.9118, 0.1487), (-0.9687, 0.9119, 0.07624), (-0.9845, 0.9119, 0.001702), (-0.9898, 0.9119, -0.0734), (5.054, -0.9393, 0.9984), (5.018, -1.062, -3.289), (-0.4845, -0.9392, -1.698), (-0.5562, -0.9376, -1.672), (-0.6264, -0.936, -1.636), (-0.6937, -0.9345, -1.59), (-0.7568, -0.9331, -1.536), (-0.8144, -0.9318, -1.474), (-0.8652, -0.9307, -1.407), (-0.9082, -0.9297, -1.335), (-0.9427, -0.9289, -1.259), (-0.9678, -0.9284, -1.182), (-0.9831, -0.928, -1.104), (-0.9882, -0.9279, -1.028), (-0.5403, -0.9288, 0.4832), (-0.466, -0.9289, 0.4953), (-0.6131, -0.9286, 0.4607), (-0.6829, -0.9285, 0.4282), (-0.7483, -0.9284, 0.3864), (-0.808, -0.9283, 0.3361), (-0.8607, -0.9282, 0.2784), (-0.9053, -0.9281, 0.2145), (-0.941, -0.928, 0.1456), (-0.967, -0.928, 0.07309), (-0.9829, -0.9279, -0.001454), (-0.9882, -0.9279, -0.07656), (5.017, 0.6361, -3.287), (5.017, -0.9268, -3.287), (5.778, 0.6059, -3.706), (5.778, -0.957, -3.706), (5.017, 0.6361, -3.287), (5.017, -0.9268, -3.287), (5.778, 0.6059, -3.706), (5.778, -0.957, -3.706)], [], [(273, 64, 77, 272), (201, 200, 258, 259), (92, 91, 120, 121), (66, 64, 158, 156), (6, 17, 160, 128), (2, 3, 11, 274), (1, 10, 117, 114), (5, 53, 88, 12), (46, 47, 227, 228), (21, 20, 168, 167), (13, 101, 28, 7), (200, 199, 257, 258), (275, 10, 1, 0), (4, 2, 130, 131), (75, 74, 140, 136), (89, 76, 65, 100), (13, 10, 11, 12), (9, 15, 14, 8), (10, 275, 274, 11), (101, 13, 12, 88), (7, 28, 203, 188), (65, 76, 78, 75), (75, 78, 79, 74), (74, 79, 80, 73), (73, 80, 81, 72), (72, 81, 82, 71), (71, 82, 83, 70), (70, 83, 84, 69), (69, 84, 85, 68), (68, 85, 86, 67), (67, 86, 87, 66), (66, 87, 77, 64), (89, 100, 102, 99), (99, 102, 103, 98), (98, 103, 104, 97), (97, 104, 105, 96), (96, 105, 106, 95), (95, 106, 107, 94), (94, 107, 108, 93), (93, 108, 109, 92), (92, 109, 110, 91), (91, 110, 111, 90), (90, 111, 101, 88), (42, 40, 185, 184), (100, 65, 137, 172), (0, 6, 128, 129), (87, 86, 155, 157), (16, 29, 173, 171), (22, 21, 167, 166), (78, 76, 138, 139), (43, 42, 184, 183), (67, 66, 156, 154), (89, 52, 186, 187), (23, 22, 166, 165), (28, 101, 111, 30), (30, 111, 110, 31), (31, 110, 123, 124), (32, 109, 108, 33), (33, 108, 107, 34), (34, 107, 106, 35), (35, 106, 105, 36), (36, 105, 104, 37), (37, 104, 103, 38), (38, 103, 102, 39), (39, 102, 100, 29), (44, 43, 183, 182), (65, 75, 136, 137), (86, 85, 153, 155), (68, 67, 154, 152), (24, 23, 165, 164), (45, 44, 182, 181), (275, 0, 129, 132), (85, 84, 151, 153), (25, 24, 164, 163), (46, 45, 181, 180), (2, 274, 135, 130), (88, 53, 63, 90), (90, 63, 62, 91), (10, 13, 116, 117), (92, 61, 60, 93), (93, 60, 59, 94), (94, 59, 58, 95), (95, 58, 57, 96), (96, 57, 56, 97), (97, 56, 55, 98), (98, 55, 54, 99), (99, 54, 52, 89), (69, 68, 152, 150), (117, 116, 115, 114), (113, 112, 119, 118), (124, 123, 122, 125), (120, 126, 127, 121), (32, 31, 124, 125), (91, 62, 126, 120), (12, 11, 118, 119), (110, 109, 122, 123), (109, 32, 125, 122), (7, 1, 114, 115), (62, 61, 127, 126), (5, 12, 119, 112), (61, 92, 121, 127), (13, 7, 115, 116), (3, 5, 112, 113), (11, 3, 113, 118), (158, 133, 128, 160), (131, 130, 135, 134), (185, 131, 134, 159), (133, 132, 129, 128), (138, 187, 186, 174), (158, 160, 161, 156), (156, 161, 162, 154), (154, 162, 163, 152), (152, 163, 164, 150), (150, 164, 165, 148), (148, 165, 166, 146), (146, 166, 167, 144), (144, 167, 168, 142), (142, 168, 169, 140), (140, 169, 170, 136), (136, 170, 171, 137), (138, 174, 175, 139), (139, 175, 176, 141), (141, 176, 177, 143), (143, 177, 178, 145), (145, 178, 179, 147), (147, 179, 180, 149), (149, 180, 181, 151), (151, 181, 182, 153), (153, 182, 183, 155), (155, 183, 184, 157), (157, 184, 185, 159), (171, 173, 172, 137), (79, 78, 139, 141), (77, 87, 157, 159), (20, 19, 169, 168), (64, 273, 133, 158), (74, 73, 142, 140), (80, 79, 141, 143), (29, 100, 172, 173), (19, 18, 170, 169), (40, 4, 131, 185), (52, 41, 174, 186), (73, 72, 144, 142), (41, 51, 175, 174), (18, 16, 171, 170), (81, 80, 143, 145), (272, 77, 159, 134), (51, 50, 176, 175), (76, 89, 187, 138), (72, 71, 146, 144), (82, 81, 145, 147), (273, 275, 132, 133), (50, 49, 177, 176), (274, 272, 134, 135), (71, 70, 148, 146), (49, 48, 178, 177), (17, 27, 161, 160), (83, 82, 147, 149), (48, 47, 179, 178), (27, 26, 162, 161), (70, 69, 150, 148), (84, 83, 149, 151), (47, 46, 180, 179), (26, 25, 163, 162), (57, 58, 240, 241), (16, 18, 200, 201), (35, 36, 209, 208), (39, 29, 213, 212), (24, 25, 193, 194), (20, 21, 197, 198), (32, 33, 206, 205), (6, 7, 188, 189), (28, 30, 202, 203), (36, 37, 210, 209), (27, 17, 190, 191), (23, 24, 194, 195), (19, 20, 198, 199), (33, 34, 207, 206), (37, 38, 211, 210), (26, 27, 191, 192), (29, 16, 201, 213), (22, 23, 195, 196), (30, 31, 204, 202), (18, 19, 199, 200), (34, 35, 208, 207), (38, 39, 212, 211), (25, 26, 192, 193), (17, 6, 189, 190), (21, 22, 196, 197), (31, 32, 205, 204), (220, 214, 215, 216), (218, 217, 221, 219), (233, 232, 231, 230, 229, 228, 227, 226, 225, 224, 223, 222, 245, 244, 243, 242, 241, 240, 239, 238, 237, 236, 235, 234, 214, 220), (247, 246, 261, 260, 262, 263, 264, 265, 266, 267, 268, 269, 270, 271, 259, 258, 257, 256, 255, 254, 253, 252, 251, 250, 249, 248), (56, 57, 241, 242), (203, 202, 260, 261), (45, 46, 228, 229), (202, 204, 262, 260), (55, 56, 242, 243), (204, 205, 263, 262), (44, 45, 229, 230), (205, 206, 264, 263), (54, 55, 243, 244), (206, 207, 265, 264), (43, 44, 230, 231), (5, 3, 215, 214), (207, 208, 266, 265), (52, 54, 244, 245), (3, 2, 216, 215), (208, 209, 267, 266), (42, 43, 231, 232), (0, 1, 217, 218), (209, 210, 268, 267), (6, 0, 218, 219), (210, 211, 269, 268), (40, 42, 232, 233), (2, 4, 220, 216), (211, 212, 270, 269), (1, 7, 221, 217), (212, 213, 271, 270), (7, 6, 219, 221), (213, 201, 259, 271), (63, 53, 234, 235), (190, 189, 247, 248), (188, 203, 261, 246), (4, 40, 233, 220), (62, 63, 235, 236), (189, 188, 246, 247), (41, 52, 245, 222), (51, 41, 222, 223), (191, 190, 248, 249), (53, 5, 214, 234), (61, 62, 236, 237), (192, 191, 249, 250), (50, 51, 223, 224), (193, 192, 250, 251), (60, 61, 237, 238), (194, 193, 251, 252), (49, 50, 224, 225), (195, 194, 252, 253), (59, 60, 238, 239), (196, 195, 253, 254), (48, 49, 225, 226), (197, 196, 254, 255), (58, 59, 239, 240), (198, 197, 255, 256), (47, 48, 226, 227), (199, 198, 256, 257), (276, 277, 273, 272), (279, 278, 274, 275), (277, 279, 275, 273), (278, 276, 272, 274), (14, 15, 277, 276), (9, 8, 278, 279), (15, 9, 279, 277), (8, 14, 276, 278)])
me_cube_008.polygons.foreach_set('use_smooth', [True] * 256)
_uv = me_cube_008.uv_layers.new(name='UVMap')
_uv.uv.foreach_set('vector', [0.347, 0.7231, 0.1436, 0.7231, 0.1436, 0.5277, 0.347, 0.5277, 0.4405, 1.0, 0.4311, 0.9998, 0.4311, 0.9998, 0.4405, 1.0, 0.8639, 0.5277, 0.8613, 0.5277, 0.8613, 0.5277, 0.8639, 0.5277, 0.1409, 0.7231, 0.1436, 0.7231, 0.1436, 0.7231, 0.1409, 0.7231, 0.375, 0.778, 0.375, 0.9814, 0.375, 0.9814, 0.375, 0.778, 0.375, 0.5, 0.625, 0.5, 0.625, 0.5277, 0.375, 0.5277, 0.625, 0.75, 0.625, 0.7231, 0.625, 0.7231, 0.625, 0.75, 0.653, 0.5, 0.8558, 0.5, 0.8558, 0.5277, 0.653, 0.5277, 0.3889, 0.2564, 0.3955, 0.2545, 0.3955, 0.2545, 0.3889, 0.2564, 0.4035, 0.9971, 0.4123, 0.9983, 0.4123, 0.9983, 0.4035, 0.9971, 0.653, 0.7231, 0.8558, 0.7231, 0.8558, 0.75, 0.653, 0.75, 0.4311, 0.9998, 0.4216, 0.9992, 0.4216, 0.9992, 0.4311, 0.9998, 0.375, 0.7231, 0.625, 0.7231, 0.625, 0.75, 0.375, 0.75, 0.375, 0.472, 0.375, 0.5, 0.375, 0.5, 0.375, 0.472, 0.431, 0.02689, 0.4213, 0.02685, 0.4213, 0.02685, 0.431, 0.02689, 0.5595, 0.2223, 0.4405, 0.2223, 0.4405, 0.02691, 0.5595, 0.02691, 0.653, 0.7231, 0.625, 0.7231, 0.625, 0.5277, 0.653, 0.5277, 0.3715, 0.7095, 0.3505, 0.7095, 0.3505, 0.5413, 0.3715, 0.5413, 0.625, 0.7231, 0.375, 0.7231, 0.375, 0.5277, 0.625, 0.5277, 0.8558, 0.7231, 0.653, 0.7231, 0.653, 0.5277, 0.8558, 0.5277, 0.653, 0.75, 0.8558, 0.75, 0.8558, 0.75, 0.653, 0.75, 0.4405, 0.02691, 0.4405, 0.2223, 0.431, 0.2223, 0.431, 0.02689, 0.431, 0.02689, 0.431, 0.2223, 0.4213, 0.2222, 0.4213, 0.02685, 0.4213, 0.02685, 0.4213, 0.2222, 0.4117, 0.2221, 0.4117, 0.02678, 0.4117, 0.02678, 0.4117, 0.2221, 0.4022, 0.222, 0.4022, 0.02669, 0.4022, 0.02669, 0.4022, 0.222, 0.3932, 0.2219, 0.3932, 0.02657, 0.125, 0.7231, 0.125, 0.5281, 0.1302, 0.5278, 0.1302, 0.7232, 0.1302, 0.7232, 0.1302, 0.5278, 0.1327, 0.5278, 0.1327, 0.7232, 0.1327, 0.7232, 0.1327, 0.5278, 0.1354, 0.5278, 0.1354, 0.7231, 0.1354, 0.7231, 0.1354, 0.5278, 0.1382, 0.5277, 0.1382, 0.7231, 0.1382, 0.7231, 0.1382, 0.5277, 0.1409, 0.5277, 0.1409, 0.7231, 0.1409, 0.7231, 0.1409, 0.5277, 0.1436, 0.5277, 0.1436, 0.7231, 0.5595, 0.2223, 0.5595, 0.02691, 0.5688, 0.02691, 0.5688, 0.2223, 0.5688, 0.2223, 0.5688, 0.02691, 0.5782, 0.02691, 0.5782, 0.2223, 0.5782, 0.2223, 0.5782, 0.02691, 0.5872, 0.0269, 0.5872, 0.2223, 0.5872, 0.2223, 0.5872, 0.0269, 0.5958, 0.02689, 0.5958, 0.2223, 0.5958, 0.2223, 0.5958, 0.02689, 0.6038, 0.02688, 0.6038, 0.2222, 0.6038, 0.2222, 0.6038, 0.02688, 0.625, 0.02691, 0.625, 0.2222, 0.8688, 0.5277, 0.8688, 0.7231, 0.8665, 0.7231, 0.8665, 0.5277, 0.8665, 0.5277, 0.8665, 0.7231, 0.8639, 0.7231, 0.8639, 0.5277, 0.8639, 0.5277, 0.8639, 0.7231, 0.8613, 0.7231, 0.8613, 0.5277, 0.8613, 0.5277, 0.8613, 0.7231, 0.8586, 0.7231, 0.8586, 0.5277, 0.8586, 0.5277, 0.8586, 0.7231, 0.8558, 0.7231, 0.8558, 0.5277, 0.3755, 0.266, 0.375, 0.2686, 0.375, 0.2686, 0.3755, 0.266, 0.5595, 0.02691, 0.4405, 0.02691, 0.4405, 0.02691, 0.5595, 0.02691, 0.375, 0.75, 0.375, 0.778, 0.375, 0.778, 0.375, 0.75, 0.1409, 0.5277, 0.1382, 0.5277, 0.1382, 0.5277, 0.1409, 0.5277, 0.4405, 1.0, 0.5595, 1.0, 0.5595, 1.0, 0.4405, 1.0, 0.3955, 0.9955, 0.4035, 0.9971, 0.4035, 0.9971, 0.3955, 0.9955, 0.431, 0.2223, 0.4405, 0.2223, 0.4405, 0.2223, 0.431, 0.2223, 0.3771, 0.2634, 0.3755, 0.266, 0.3755, 0.266, 0.3771, 0.2634, 0.1382, 0.7231, 0.1409, 0.7231, 0.1409, 0.7231, 0.1382, 0.7231, 0.5595, 0.2223, 0.5595, 0.25, 0.5595, 0.25, 0.5595, 0.2223, 0.3889, 0.9936, 0.3955, 0.9955, 0.3955, 0.9955, 0.3889, 0.9936, 0.8558, 0.75, 0.8558, 0.7231, 0.8586, 0.7231, 0.8586, 0.75, 0.8586, 0.75, 0.8586, 0.7231, 0.8613, 0.7231, 0.8613, 0.75, 0.8613, 0.75, 0.8613, 0.7231, 0.8613, 0.7231, 0.8613, 0.75, 0.8639, 0.75, 0.8639, 0.7231, 0.8665, 0.7231, 0.8665, 0.75, 0.8665, 0.75, 0.8665, 0.7231, 0.8688, 0.7231, 0.8688, 0.75, 0.625, 0.0, 0.625, 0.02687, 0.6038, 0.02688, 0.6038, -2.991e-05, 0.6038, -2.991e-05, 0.6038, 0.02688, 0.5958, 0.02689, 0.5958, -1.943e-05, 0.5958, -1.943e-05, 0.5958, 0.02689, 0.5872, 0.0269, 0.5872, -1.106e-05, 0.5872, -1.106e-05, 0.5872, 0.0269, 0.5782, 0.02691, 0.5782, -4.962e-06, 0.5782, -4.962e-06, 0.5782, 0.02691, 0.5688, 0.02691, 0.5688, -1.252e-06, 0.5688, -1.252e-06, 0.5688, 0.02691, 0.5595, 0.02691, 0.5595, 0.0, 0.3798, 0.2609, 0.3771, 0.2634, 0.3771, 0.2634, 0.3798, 0.2609, 0.4405, 0.02691, 0.431, 0.02689, 0.431, 0.02689, 0.4405, 0.02691, 0.1382, 0.5277, 0.1354, 0.5278, 0.1354, 0.5278, 0.1382, 0.5277, 0.1354, 0.7231, 0.1382, 0.7231, 0.1382, 0.7231, 0.1354, 0.7231, 0.3837, 0.9915, 0.3889, 0.9936, 0.3889, 0.9936, 0.3837, 0.9915, 0.3837, 0.2585, 0.3798, 0.2609, 0.3798, 0.2609, 0.3837, 0.2585, 0.375, 0.7231, 0.375, 0.75, 0.375, 0.75, 0.375, 0.7231, 0.1354, 0.5278, 0.1327, 0.5278, 0.1327, 0.5278, 0.1354, 0.5278, 0.3798, 0.9891, 0.3837, 0.9915, 0.3837, 0.9915, 0.3798, 0.9891, 0.3889, 0.2564, 0.3837, 0.2585, 0.3837, 0.2585, 0.3889, 0.2564, 0.375, 0.5, 0.375, 0.5277, 0.375, 0.5277, 0.375, 0.5, 0.8558, 0.5277, 0.8558, 0.5, 0.8586, 0.5, 0.8586, 0.5277, 0.8586, 0.5277, 0.8586, 0.5, 0.8613, 0.5, 0.8613, 0.5277, 0.625, 0.7231, 0.653, 0.7231, 0.653, 0.7231, 0.625, 0.7231, 0.8639, 0.5277, 0.8639, 0.5, 0.8665, 0.5, 0.8665, 0.5277, 0.8665, 0.5277, 0.8665, 0.5, 0.8688, 0.5, 0.8688, 0.5277, 0.625, 0.2223, 0.625, 0.25, 0.6038, 0.25, 0.6038, 0.2222, 0.6038, 0.2222, 0.6038, 0.25, 0.5958, 0.25, 0.5958, 0.2223, 0.5958, 0.2223, 0.5958, 0.25, 0.5872, 0.25, 0.5872, 0.2223, 0.5872, 0.2223, 0.5872, 0.25, 0.5782, 0.25, 0.5782, 0.2223, 0.5782, 0.2223, 0.5782, 0.25, 0.5688, 0.25, 0.5688, 0.2223, 0.5688, 0.2223, 0.5688, 0.25, 0.5595, 0.25, 0.5595, 0.2223, 0.1327, 0.7232, 0.1354, 0.7231, 0.1354, 0.7231, 0.1327, 0.7232, 0.625, 0.7231, 0.653, 0.7231, 0.653, 0.75, 0.625, 0.75, 0.625, 0.5, 0.653, 0.5, 0.653, 0.5277, 0.625, 0.5277, 0.8613, 0.75, 0.8613, 0.7231, 0.8639, 0.7231, 0.8639, 0.75, 0.8613, 0.5277, 0.8613, 0.5, 0.8639, 0.5, 0.8639, 0.5277, 0.62, 0.9888, 0.6228, 0.9862, 0.6228, 0.9862, 0.62, 0.9888, 0.8613, 0.5277, 0.8613, 0.5, 0.8613, 0.5, 0.8613, 0.5277, 0.653, 0.5277, 0.625, 0.5277, 0.625, 0.5277, 0.653, 0.5277, 0.8613, 0.7231, 0.8639, 0.7231, 0.8639, 0.7231, 0.8613, 0.7231, 0.8639, 0.7231, 0.8639, 0.75, 0.8639, 0.75, 0.8639, 0.7231, 0.625, 0.778, 0.625, 0.75, 0.625, 0.75, 0.625, 0.778, 0.6228, 0.2638, 0.62, 0.2612, 0.62, 0.2612, 0.6228, 0.2638, 0.653, 0.5, 0.653, 0.5277, 0.653, 0.5277, 0.653, 0.5, 0.8639, 0.5, 0.8639, 0.5277, 0.8639, 0.5277, 0.8639, 0.5, 0.653, 0.7231, 0.653, 0.75, 0.653, 0.75, 0.653, 0.7231, 0.625, 0.5, 0.625, 0.472, 0.625, 0.472, 0.625, 0.5, 0.625, 0.5277, 0.625, 0.5, 0.625, 0.5, 0.625, 0.5277, 0.1436, 0.7231, 0.347, 0.7231, 0.347, 0.75, 0.1436, 0.75, 0.347, 0.5, 0.375, 0.5, 0.375, 0.5277, 0.347, 0.5277, 0.1436, 0.5, 0.347, 0.5, 0.347, 0.5277, 0.1436, 0.5277, 0.347, 0.7231, 0.375, 0.7231, 0.375, 0.75, 0.347, 0.75, 0.4405, 0.2223, 0.5595, 0.2223, 0.5595, 0.25, 0.4405, 0.25, 0.1436, 0.7231, 0.1436, 0.75, 0.1409, 0.75, 0.1409, 0.7231, 0.1409, 0.7231, 0.1409, 0.75, 0.1382, 0.75, 0.1382, 0.7231, 0.1382, 0.7231, 0.1382, 0.75, 0.1354, 0.75, 0.1354, 0.7231, 0.1354, 0.7231, 0.1354, 0.75, 0.1327, 0.7501, 0.1327, 0.7232, 0.1327, 0.7232, 0.1327, 0.7501, 0.1302, 0.7501, 0.1302, 0.7232, 0.1302, 0.7232, 0.1302, 0.7501, 0.125, 0.75, 0.125, 0.7234, 0.3932, 0.02657, 0.3932, -0.0003433, 0.4022, -0.0002231, 0.4022, 0.02669, 0.4022, 0.02669, 0.4022, -0.0002231, 0.4117, -0.000127, 0.4117, 0.02678, 0.4117, 0.02678, 0.4117, -0.000127, 0.4213, -5.694e-05, 0.4213, 0.02685, 0.4213, 0.02685, 0.4213, -5.694e-05, 0.431, -1.431e-05, 0.431, 0.02689, 0.431, 0.02689, 0.431, -1.431e-05, 0.4405, 0.0, 0.4405, 0.02691, 0.4405, 0.2223, 0.4405, 0.25, 0.431, 0.25, 0.431, 0.2223, 0.431, 0.2223, 0.431, 0.25, 0.4213, 0.2499, 0.4213, 0.2222, 0.4213, 0.2222, 0.4213, 0.2499, 0.4117, 0.2499, 0.4117, 0.2221, 0.4117, 0.2221, 0.4117, 0.2499, 0.4022, 0.2498, 0.4022, 0.222, 0.4022, 0.222, 0.4022, 0.2498, 0.3932, 0.2497, 0.3932, 0.2219, 0.125, 0.5277, 0.125, 0.5003, 0.1302, 0.5001, 0.1302, 0.5278, 0.1302, 0.5278, 0.1302, 0.5001, 0.1327, 0.5001, 0.1327, 0.5278, 0.1327, 0.5278, 0.1327, 0.5001, 0.1354, 0.5, 0.1354, 0.5278, 0.1354, 0.5278, 0.1354, 0.5, 0.1382, 0.5, 0.1382, 0.5277, 0.1382, 0.5277, 0.1382, 0.5, 0.1409, 0.5, 0.1409, 0.5277, 0.1409, 0.5277, 0.1409, 0.5, 0.1436, 0.5, 0.1436, 0.5277, 0.4405, 0.0, 0.5595, 0.0, 0.5595, 0.02691, 0.4405, 0.02691, 0.4213, 0.2222, 0.431, 0.2223, 0.431, 0.2223, 0.4213, 0.2222, 0.1436, 0.5277, 0.1409, 0.5277, 0.1409, 0.5277, 0.1436, 0.5277, 0.4123, 0.9983, 0.4216, 0.9992, 0.4216, 0.9992, 0.4123, 0.9983, 0.1436, 0.7231, 0.347, 0.7231, 0.347, 0.7231, 0.1436, 0.7231, 0.4213, 0.02685, 0.4117, 0.02678, 0.4117, 0.02678, 0.4213, 0.02685, 0.4117, 0.2221, 0.4213, 0.2222, 0.4213, 0.2222, 0.4117, 0.2221, 0.5595, 0.0, 0.5595, 0.02691, 0.5595, 0.02691, 0.5595, 0.0, 0.4216, 0.9992, 0.4311, 0.9998, 0.4311, 0.9998, 0.4216, 0.9992, 0.375, 0.2686, 0.375, 0.472, 0.375, 0.472, 0.375, 0.2686, 0.5595, 0.25, 0.4405, 0.25, 0.4405, 0.25, 0.5595, 0.25, 0.4117, 0.02678, 0.4022, 0.02669, 0.4022, 0.02669, 0.4117, 0.02678, 0.4405, 0.25, 0.4311, 0.2502, 0.4311, 0.2502, 0.4405, 0.25, 0.4311, 0.9998, 0.4405, 1.0, 0.4405, 1.0, 0.4311, 0.9998, 0.4022, 0.222, 0.4117, 0.2221, 0.4117, 0.2221, 0.4022, 0.222, 0.347, 0.5277, 0.1436, 0.5277, 0.1436, 0.5277, 0.347, 0.5277, 0.4311, 0.2502, 0.4216, 0.2508, 0.4216, 0.2508, 0.4311, 0.2502, 0.4405, 0.2223, 0.5595, 0.2223, 0.5595, 0.2223, 0.4405, 0.2223, 0.4022, 0.02669, 0.3932, 0.02657, 0.3932, 0.02657, 0.4022, 0.02669, 0.3932, 0.2219, 0.4022, 0.222, 0.4022, 0.222, 0.3932, 0.2219, 0.347, 0.7231, 0.375, 0.7231, 0.375, 0.7231, 0.347, 0.7231, 0.4216, 0.2508, 0.4123, 0.2517, 0.4123, 0.2517, 0.4216, 0.2508, 0.375, 0.5277, 0.347, 0.5277, 0.347, 0.5277, 0.375, 0.5277, 0.125, 0.7231, 0.1302, 0.7232, 0.1302, 0.7232, 0.125, 0.7231, 0.4123, 0.2517, 0.4035, 0.2529, 0.4035, 0.2529, 0.4123, 0.2517, 0.375, 0.9814, 0.3755, 0.984, 0.3755, 0.984, 0.375, 0.9814, 0.1302, 0.5278, 0.125, 0.5281, 0.125, 0.5281, 0.1302, 0.5278, 0.4035, 0.2529, 0.3955, 0.2545, 0.3955, 0.2545, 0.4035, 0.2529, 0.3755, 0.984, 0.3771, 0.9866, 0.3771, 0.9866, 0.3755, 0.984, 0.1302, 0.7232, 0.1327, 0.7232, 0.1327, 0.7232, 0.1302, 0.7232, 0.1327, 0.5278, 0.1302, 0.5278, 0.1302, 0.5278, 0.1327, 0.5278, 0.3955, 0.2545, 0.3889, 0.2564, 0.3889, 0.2564, 0.3955, 0.2545, 0.3771, 0.9866, 0.3798, 0.9891, 0.3798, 0.9891, 0.3771, 0.9866, 0.5958, 0.25, 0.6038, 0.25, 0.6038, 0.25, 0.5958, 0.25, 0.4405, 1.0, 0.4311, 0.9998, 0.4311, 0.9998, 0.4405, 1.0, 0.6038, -2.991e-05, 0.5958, -1.943e-05, 0.5958, -1.943e-05, 0.6038, -2.991e-05, 0.5688, -1.252e-06, 0.5595, 0.0, 0.5595, 0.0, 0.5688, -1.252e-06, 0.3837, 0.9915, 0.3798, 0.9891, 0.3798, 0.9891, 0.3837, 0.9915, 0.4123, 0.9983, 0.4035, 0.9971, 0.4035, 0.9971, 0.4123, 0.9983, 0.8639, 0.75, 0.8665, 0.75, 0.8665, 0.75, 0.8639, 0.75, 0.375, 0.778, 0.625, 0.778, 0.625, 0.778, 0.375, 0.778, 0.8558, 0.75, 0.8586, 0.75, 0.8586, 0.75, 0.8558, 0.75, 0.5958, -1.943e-05, 0.5872, -1.106e-05, 0.5872, -1.106e-05, 0.5958, -1.943e-05, 0.3755, 0.984, 0.375, 0.9814, 0.375, 0.9814, 0.3755, 0.984, 0.3889, 0.9936, 0.3837, 0.9915, 0.3837, 0.9915, 0.3889, 0.9936, 0.4216, 0.9992, 0.4123, 0.9983, 0.4123, 0.9983, 0.4216, 0.9992, 0.8665, 0.75, 0.8688, 0.75, 0.8688, 0.75, 0.8665, 0.75, 0.5872, -1.106e-05, 0.5782, -4.962e-06, 0.5782, -4.962e-06, 0.5872, -1.106e-05, 0.3771, 0.9866, 0.3755, 0.984, 0.3755, 0.984, 0.3771, 0.9866, 0.5595, 1.0, 0.4405, 1.0, 0.4405, 1.0, 0.5595, 1.0, 0.3955, 0.9955, 0.3889, 0.9936, 0.3889, 0.9936, 0.3955, 0.9955, 0.8586, 0.75, 0.8613, 0.75, 0.8613, 0.75, 0.8586, 0.75, 0.4311, 0.9998, 0.4216, 0.9992, 0.4216, 0.9992, 0.4311, 0.9998, 0.625, 0.0, 0.6038, -2.991e-05, 0.6038, -2.991e-05, 0.625, 0.0, 0.5782, -4.962e-06, 0.5688, -1.252e-06, 0.5688, -1.252e-06, 0.5782, -4.962e-06, 0.3798, 0.9891, 0.3771, 0.9866, 0.3771, 0.9866, 0.3798, 0.9891, 0.375, 0.9814, 0.375, 0.778, 0.375, 0.778, 0.375, 0.9814, 0.4035, 0.9971, 0.3955, 0.9955, 0.3955, 0.9955, 0.4035, 0.9971, 0.6228, 0.9862, 0.62, 0.9888, 0.62, 0.9888, 0.6228, 0.9862, 0.375, 0.472, 0.625, 0.472, 0.625, 0.5, 0.375, 0.5, 0.375, 0.75, 0.625, 0.75, 0.625, 0.778, 0.375, 0.778, 0.375, 0.2686, 0.3755, 0.266, 0.3771, 0.2634, 0.3798, 0.2609, 0.3837, 0.2585, 0.3889, 0.2564, 0.3955, 0.2545, 0.4035, 0.2529, 0.4123, 0.2517, 0.4216, 0.2508, 0.4311, 0.2502, 0.4405, 0.25, 0.5595, 0.25, 0.5689, 0.2502, 0.5783, 0.2508, 0.5875, 0.2517, 0.5962, 0.2531, 0.6041, 0.2547, 0.6107, 0.2566, 0.616, 0.2588, 0.62, 0.2612, 0.6228, 0.2638, 0.6244, 0.2665, 0.625, 0.2692, 0.625, 0.472, 0.375, 0.472, 0.375, 0.778, 0.625, 0.778, 0.625, 0.9808, 0.6244, 0.9835, 0.6228, 0.9862, 0.62, 0.9888, 0.616, 0.9912, 0.6107, 0.9934, 0.6041, 0.9953, 0.5962, 0.9969, 0.5875, 0.9983, 0.5783, 0.9992, 0.5689, 0.9998, 0.5595, 1.0, 0.4405, 1.0, 0.4311, 0.9998, 0.4216, 0.9992, 0.4123, 0.9983, 0.4035, 0.9971, 0.3955, 0.9955, 0.3889, 0.9936, 0.3837, 0.9915, 0.3798, 0.9891, 0.3771, 0.9866, 0.3755, 0.984, 0.375, 0.9814, 0.5872, 0.25, 0.5958, 0.25, 0.5958, 0.25, 0.5872, 0.25, 0.8558, 0.75, 0.8586, 0.75, 0.8586, 0.75, 0.8558, 0.75, 0.3837, 0.2585, 0.3889, 0.2564, 0.3889, 0.2564, 0.3837, 0.2585, 0.8586, 0.75, 0.8613, 0.75, 0.8613, 0.75, 0.8586, 0.75, 0.5782, 0.25, 0.5872, 0.25, 0.5872, 0.25, 0.5782, 0.25, 0.6228, 0.9862, 0.62, 0.9888, 0.62, 0.9888, 0.6228, 0.9862, 0.3798, 0.2609, 0.3837, 0.2585, 0.3837, 0.2585, 0.3798, 0.2609, 0.8639, 0.75, 0.8665, 0.75, 0.8665, 0.75, 0.8639, 0.75, 0.5688, 0.25, 0.5782, 0.25, 0.5782, 0.25, 0.5688, 0.25, 0.8665, 0.75, 0.8688, 0.75, 0.8688, 0.75, 0.8665, 0.75, 0.3771, 0.2634, 0.3798, 0.2609, 0.3798, 0.2609, 0.3771, 0.2634, 0.625, 0.472, 0.625, 0.5, 0.625, 0.5, 0.625, 0.472, 0.625, 0.0, 0.6038, -2.991e-05, 0.6038, -2.991e-05, 0.625, 0.0, 0.5595, 0.25, 0.5688, 0.25, 0.5688, 0.25, 0.5595, 0.25, 0.625, 0.5, 0.375, 0.5, 0.375, 0.5, 0.625, 0.5, 0.6038, -2.991e-05, 0.5958, -1.943e-05, 0.5958, -1.943e-05, 0.6038, -2.991e-05, 0.3755, 0.266, 0.3771, 0.2634, 0.3771, 0.2634, 0.3755, 0.266, 0.375, 0.75, 0.625, 0.75, 0.625, 0.75, 0.375, 0.75, 0.5958, -1.943e-05, 0.5872, -1.106e-05, 0.5872, -1.106e-05, 0.5958, -1.943e-05, 0.375, 0.778, 0.375, 0.75, 0.375, 0.75, 0.375, 0.778, 0.5872, -1.106e-05, 0.5782, -4.962e-06, 0.5782, -4.962e-06, 0.5872, -1.106e-05, 0.375, 0.2686, 0.3755, 0.266, 0.3755, 0.266, 0.375, 0.2686, 0.375, 0.5, 0.375, 0.472, 0.375, 0.472, 0.375, 0.5, 0.5782, -4.962e-06, 0.5688, -1.252e-06, 0.5688, -1.252e-06, 0.5782, -4.962e-06, 0.625, 0.75, 0.625, 0.778, 0.625, 0.778, 0.625, 0.75, 0.5688, -1.252e-06, 0.5595, 0.0, 0.5595, 0.0, 0.5688, -1.252e-06, 0.625, 0.778, 0.375, 0.778, 0.375, 0.778, 0.625, 0.778, 0.5595, 1.0, 0.4405, 1.0, 0.4405, 1.0, 0.5595, 1.0, 0.8586, 0.5, 0.8558, 0.5, 0.8558, 0.5, 0.8586, 0.5, 0.375, 0.9814, 0.375, 0.778, 0.375, 0.778, 0.375, 0.9814, 0.653, 0.75, 0.8558, 0.75, 0.8558, 0.75, 0.653, 0.75, 0.375, 0.472, 0.375, 0.2686, 0.375, 0.2686, 0.375, 0.472, 0.8613, 0.5, 0.8586, 0.5, 0.8586, 0.5, 0.8613, 0.5, 0.375, 0.778, 0.625, 0.778, 0.625, 0.778, 0.375, 0.778, 0.4405, 0.25, 0.5595, 0.25, 0.5595, 0.25, 0.4405, 0.25, 0.4311, 0.2502, 0.4405, 0.25, 0.4405, 0.25, 0.4311, 0.2502, 0.3755, 0.984, 0.375, 0.9814, 0.375, 0.9814, 0.3755, 0.984, 0.8558, 0.5, 0.653, 0.5, 0.653, 0.5, 0.8558, 0.5, 0.62, 0.2612, 0.6228, 0.2638, 0.6228, 0.2638, 0.62, 0.2612, 0.3771, 0.9866, 0.3755, 0.984, 0.3755, 0.984, 0.3771, 0.9866, 0.4216, 0.2508, 0.4311, 0.2502, 0.4311, 0.2502, 0.4216, 0.2508, 0.3798, 0.9891, 0.3771, 0.9866, 0.3771, 0.9866, 0.3798, 0.9891, 0.8665, 0.5, 0.8639, 0.5, 0.8639, 0.5, 0.8665, 0.5, 0.3837, 0.9915, 0.3798, 0.9891, 0.3798, 0.9891, 0.3837, 0.9915, 0.4123, 0.2517, 0.4216, 0.2508, 0.4216, 0.2508, 0.4123, 0.2517, 0.3889, 0.9936, 0.3837, 0.9915, 0.3837, 0.9915, 0.3889, 0.9936, 0.8688, 0.5, 0.8665, 0.5, 0.8665, 0.5, 0.8688, 0.5, 0.3955, 0.9955, 0.3889, 0.9936, 0.3889, 0.9936, 0.3955, 0.9955, 0.4035, 0.2529, 0.4123, 0.2517, 0.4123, 0.2517, 0.4035, 0.2529, 0.4035, 0.9971, 0.3955, 0.9955, 0.3955, 0.9955, 0.4035, 0.9971, 0.6038, 0.25, 0.625, 0.25, 0.625, 0.25, 0.6038, 0.25, 0.4123, 0.9983, 0.4035, 0.9971, 0.4035, 0.9971, 0.4123, 0.9983, 0.3955, 0.2545, 0.4035, 0.2529, 0.4035, 0.2529, 0.3955, 0.2545, 0.4216, 0.9992, 0.4123, 0.9983, 0.4123, 0.9983, 0.4216, 0.9992, 0.347, 0.5277, 0.347, 0.7231, 0.347, 0.7231, 0.347, 0.5277, 0.375, 0.7231, 0.375, 0.5277, 0.375, 0.5277, 0.375, 0.7231, 0.347, 0.7231, 0.375, 0.7231, 0.375, 0.7231, 0.347, 0.7231, 0.375, 0.5277, 0.347, 0.5277, 0.347, 0.5277, 0.375, 0.5277, 0.3505, 0.5413, 0.3505, 0.7095, 0.347, 0.7231, 0.347, 0.5277, 0.3715, 0.7095, 0.3715, 0.5413, 0.375, 0.5277, 0.375, 0.7231, 0.3505, 0.7095, 0.3715, 0.7095, 0.375, 0.7231, 0.347, 0.7231, 0.3715, 0.5413, 0.3505, 0.5413, 0.347, 0.5277, 0.375, 0.5277])
me_cube_008.materials.append(mat_material_010)
me_cube_008.use_remesh_fix_poles = True
me_cube_008.use_remesh_preserve_attributes = False
me_cube_008.update()
me_cube_009 = bpy.data.meshes.new('Cube.009')
me_cube_009.from_pydata([(0.2708, 14.66, -1.922), (4.566, 13.96, 0.08378), (0.2708, 16.66, -1.922), (4.566, 15.96, 0.08378), (2.271, 14.66, -1.922), (6.281, 14.19, 0.08378), (2.271, 16.66, -1.922), (6.566, 15.96, 0.08378), (4.308, 14.0, -0.03666), (4.308, 16.0, -0.03666), (6.308, 16.0, -0.03666), (6.023, 14.24, -0.03666), (4.308, -14.2, -0.07563), (4.566, -14.25, 0.04481), (6.281, -14.01, 0.04481), (6.023, -13.97, -0.07563), (2.371, 16.32, -0.9412), (4.371, 16.32, -0.9412), (4.371, 14.32, -0.9412), (2.371, 14.32, -0.9412), (2.64, 14.27, -0.8156), (2.64, 16.27, -0.8156), (4.64, 16.27, -0.8156), (4.64, 14.27, -0.8156), (6.304, 16.27, -0.9389), (6.479, 16.32, -1.065), (6.304, 14.27, -0.9389), (6.479, 14.32, -1.065), (6.044, 14.32, -1.032), (5.869, 14.27, -0.9067), (5.869, 16.27, -0.9067), (6.044, 16.32, -1.032), (6.479, 16.32, -1.881), (6.479, 14.32, -1.881), (6.044, 14.32, -1.848), (6.044, 16.32, -1.848), (6.449, 16.02, 0.09374), (6.394, 14.1, 0.07401), (6.195, 16.1, -0.02689), (6.14, 14.18, -0.04663), (12.25, 16.02, 0.09374), (12.19, 14.1, 0.07401), (12.0, 16.1, -0.02689), (11.94, 14.18, -0.04663)], [], [(8, 1, 3, 9), (9, 3, 7, 10), (10, 7, 36, 38), (8, 11, 15, 12), (2, 6, 4, 0), (7, 3, 1, 5), (23, 11, 8, 20), (22, 10, 11, 23), (21, 9, 10, 22), (20, 8, 9, 21), (15, 14, 13, 12), (1, 8, 12, 13), (11, 5, 14, 15), (5, 1, 13, 14), (0, 19, 16, 2), (2, 16, 17, 6), (6, 17, 18, 4), (4, 18, 19, 0), (19, 20, 21, 16), (16, 21, 22, 17), (29, 28, 27, 26), (18, 23, 20, 19), (25, 24, 26, 27), (30, 29, 26, 24), (31, 30, 24, 25), (27, 28, 34, 33), (18, 17, 31, 28), (17, 22, 30, 31), (22, 23, 29, 30), (23, 18, 28, 29), (34, 35, 32, 33), (25, 27, 33, 32), (31, 25, 32, 35), (28, 31, 35, 34), (37, 39, 43, 41), (7, 5, 37, 36), (11, 10, 38, 39), (5, 11, 39, 37), (42, 40, 41, 43), (36, 37, 41, 40), (39, 38, 42, 43), (38, 36, 40, 42)])
_uv = me_cube_009.uv_layers.new(name='UVMap')
_uv.uv.foreach_set('vector', [0.61, 0.0, 0.625, 0.0, 0.625, 0.25, 0.61, 0.25, 0.61, 0.25, 0.625, 0.25, 0.625, 0.5, 0.61, 0.5, 0.61, 0.5, 0.625, 0.5, 0.625, 0.5, 0.61, 0.5, 0.61, 1.0, 0.61, 0.75, 0.61, 0.75, 0.61, 1.0, 0.125, 0.5, 0.375, 0.5, 0.375, 0.75, 0.125, 0.75, 0.625, 0.5, 0.875, 0.5, 0.875, 0.75, 0.625, 0.75, 0.5129, 0.75, 0.61, 0.75, 0.61, 1.0, 0.5129, 1.0, 0.5129, 0.5, 0.61, 0.5, 0.61, 0.75, 0.5129, 0.75, 0.5129, 0.25, 0.61, 0.25, 0.61, 0.5, 0.5129, 0.5, 0.5129, 0.0, 0.61, 0.0, 0.61, 0.25, 0.5129, 0.25, 0.61, 0.75, 0.625, 0.75, 0.625, 1.0, 0.61, 1.0, 0.625, 0.0, 0.61, 0.0, 0.61, 0.0, 0.625, 0.0, 0.61, 0.75, 0.625, 0.75, 0.625, 0.75, 0.61, 0.75, 0.625, 0.75, 0.875, 0.75, 0.875, 0.75, 0.625, 0.75, 0.375, 0.0, 0.4973, 0.0, 0.4973, 0.25, 0.375, 0.25, 0.375, 0.25, 0.4973, 0.25, 0.4973, 0.5, 0.375, 0.5, 0.375, 0.5, 0.4973, 0.5, 0.4973, 0.75, 0.375, 0.75, 0.375, 0.75, 0.4973, 0.75, 0.4973, 1.0, 0.375, 1.0, 0.4973, 0.0, 0.5129, 0.0, 0.5129, 0.25, 0.4973, 0.25, 0.4973, 0.25, 0.5129, 0.25, 0.5129, 0.5, 0.4973, 0.5, 0.5129, 0.75, 0.4973, 0.75, 0.4973, 0.75, 0.5129, 0.75, 0.4973, 0.75, 0.5129, 0.75, 0.5129, 1.0, 0.4973, 1.0, 0.4973, 0.5, 0.5129, 0.5, 0.5129, 0.75, 0.4973, 0.75, 0.5129, 0.5, 0.5129, 0.75, 0.5129, 0.75, 0.5129, 0.5, 0.4973, 0.5, 0.5129, 0.5, 0.5129, 0.5, 0.4973, 0.5, 0.4973, 0.75, 0.4973, 0.75, 0.4973, 0.75, 0.4973, 0.75, 0.4973, 0.75, 0.4973, 0.5, 0.4973, 0.5, 0.4973, 0.75, 0.4973, 0.5, 0.5129, 0.5, 0.5129, 0.5, 0.4973, 0.5, 0.5129, 0.5, 0.5129, 0.75, 0.5129, 0.75, 0.5129, 0.5, 0.5129, 0.75, 0.4973, 0.75, 0.4973, 0.75, 0.5129, 0.75, 0.4973, 0.75, 0.4973, 0.5, 0.4973, 0.5, 0.4973, 0.75, 0.4973, 0.5, 0.4973, 0.75, 0.4973, 0.75, 0.4973, 0.5, 0.4973, 0.5, 0.4973, 0.5, 0.4973, 0.5, 0.4973, 0.5, 0.4973, 0.75, 0.4973, 0.5, 0.4973, 0.5, 0.4973, 0.75, 0.625, 0.75, 0.61, 0.75, 0.61, 0.75, 0.625, 0.75, 0.625, 0.5, 0.625, 0.75, 0.625, 0.75, 0.625, 0.5, 0.61, 0.75, 0.61, 0.5, 0.61, 0.5, 0.61, 0.75, 0.625, 0.75, 0.61, 0.75, 0.61, 0.75, 0.625, 0.75, 0.61, 0.5, 0.625, 0.5, 0.625, 0.75, 0.61, 0.75, 0.625, 0.5, 0.625, 0.75, 0.625, 0.75, 0.625, 0.5, 0.61, 0.75, 0.61, 0.5, 0.61, 0.5, 0.61, 0.75, 0.61, 0.5, 0.625, 0.5, 0.625, 0.5, 0.61, 0.5])
me_cube_009.materials.append(mat_material_013)
me_cube_009.use_remesh_fix_poles = True
me_cube_009.use_remesh_preserve_attributes = False
me_cube_009.update()
me_cube_011 = bpy.data.meshes.new('Cube.011')
me_cube_011.from_pydata([(-1.0, -0.6666, -0.6666), (-1.0, -0.6666, 0.6666), (-1.0, 0.6666, -0.6666), (-1.0, 0.6666, 0.6666), (1.0, -1.0, -1.0), (1.0, -1.0, 1.0), (1.0, 1.0, -1.0), (1.0, 1.0, 1.0), (-1.0, 1.0, -1.0), (-1.0, -1.0, -1.0), (-1.0, -1.0, 1.0), (-1.0, 1.0, 1.0)], [], [(0, 1, 3, 2), (8, 11, 7, 6), (6, 7, 5, 4), (4, 5, 10, 9), (8, 6, 4, 9), (7, 11, 10, 5), (0, 2, 8, 9), (1, 0, 9, 10), (3, 1, 10, 11), (2, 3, 11, 8)])
_uv = me_cube_011.uv_layers.new(name='UVMap')
_uv.uv.foreach_set('vector', [0.4167, 0.04168, 0.5833, 0.04168, 0.5833, 0.2083, 0.4167, 0.2083, 0.375, 0.25, 0.625, 0.25, 0.625, 0.5, 0.375, 0.5, 0.375, 0.5, 0.625, 0.5, 0.625, 0.75, 0.375, 0.75, 0.375, 0.75, 0.625, 0.75, 0.625, 1.0, 0.375, 1.0, 0.125, 0.5, 0.375, 0.5, 0.375, 0.75, 0.125, 0.75, 0.625, 0.5, 0.875, 0.5, 0.875, 0.75, 0.625, 0.75, 0.4167, 0.04168, 0.4167, 0.2083, 0.375, 0.25, 0.375, 0.0, 0.5833, 0.04168, 0.4167, 0.04168, 0.375, 0.0, 0.625, 0.0, 0.5833, 0.2083, 0.5833, 0.04168, 0.625, 0.0, 0.625, 0.25, 0.4167, 0.2083, 0.5833, 0.2083, 0.625, 0.25, 0.375, 0.25])
me_cube_011.materials.append(mat_material_009)
me_cube_011.use_remesh_fix_poles = True
me_cube_011.use_remesh_preserve_attributes = False
me_cube_011.update()
me_cube_010 = bpy.data.meshes.new('Cube.010')
me_cube_010.from_pydata([(-1.0, -0.6666, -0.6666), (-1.0, -0.6666, 0.6666), (-1.0, 0.6666, -0.6666), (-1.0, 0.6666, 0.6666), (1.0, -1.0, -1.0), (1.0, -1.0, 1.0), (1.0, 1.0, -1.0), (1.0, 1.0, 1.0), (-1.0, 1.0, -1.0), (-1.0, -1.0, -1.0), (-1.0, -1.0, 1.0), (-1.0, 1.0, 1.0)], [], [(0, 1, 3, 2), (8, 11, 7, 6), (6, 7, 5, 4), (4, 5, 10, 9), (8, 6, 4, 9), (7, 11, 10, 5), (0, 2, 8, 9), (1, 0, 9, 10), (3, 1, 10, 11), (2, 3, 11, 8)])
_uv = me_cube_010.uv_layers.new(name='UVMap')
_uv.uv.foreach_set('vector', [0.4167, 0.04168, 0.5833, 0.04168, 0.5833, 0.2083, 0.4167, 0.2083, 0.375, 0.25, 0.625, 0.25, 0.625, 0.5, 0.375, 0.5, 0.375, 0.5, 0.625, 0.5, 0.625, 0.75, 0.375, 0.75, 0.375, 0.75, 0.625, 0.75, 0.625, 1.0, 0.375, 1.0, 0.125, 0.5, 0.375, 0.5, 0.375, 0.75, 0.125, 0.75, 0.625, 0.5, 0.875, 0.5, 0.875, 0.75, 0.625, 0.75, 0.4167, 0.04168, 0.4167, 0.2083, 0.375, 0.25, 0.375, 0.0, 0.5833, 0.04168, 0.4167, 0.04168, 0.375, 0.0, 0.625, 0.0, 0.5833, 0.2083, 0.5833, 0.04168, 0.625, 0.0, 0.625, 0.25, 0.4167, 0.2083, 0.5833, 0.2083, 0.625, 0.25, 0.375, 0.25])
me_cube_010.materials.append(mat_material_014)
me_cube_010.use_remesh_fix_poles = True
me_cube_010.use_remesh_preserve_attributes = False
me_cube_010.update()
me_cube_012 = bpy.data.meshes.new('Cube.012')
me_cube_012.from_pydata([(0.2708, 14.66, -1.922), (4.566, 13.96, 0.08378), (0.2708, 16.66, -1.922), (4.566, 15.96, 0.08378), (2.271, 14.66, -1.922), (6.281, 14.19, 0.08378), (2.271, 16.66, -1.922), (6.566, 15.96, 0.08378), (4.308, 14.0, -0.03666), (4.308, 16.0, -0.03666), (6.308, 16.0, -0.03666), (6.023, 14.24, -0.03666), (4.308, -14.2, -0.07563), (4.566, -14.25, 0.04481), (6.281, -14.01, 0.04481), (6.023, -13.97, -0.07563), (2.371, 16.32, -0.9412), (4.371, 16.32, -0.9412), (4.371, 14.32, -0.9412), (2.371, 14.32, -0.9412), (2.64, 14.27, -0.8156), (2.64, 16.27, -0.8156), (4.64, 16.27, -0.8156), (4.64, 14.27, -0.8156), (6.304, 16.27, -0.9389), (6.479, 16.32, -1.065), (6.304, 14.27, -0.9389), (6.479, 14.32, -1.065), (6.044, 14.32, -1.032), (5.869, 14.27, -0.9067), (5.869, 16.27, -0.9067), (6.044, 16.32, -1.032), (6.479, 16.32, -1.881), (6.479, 14.32, -1.881), (6.044, 14.32, -1.848), (6.044, 16.32, -1.848), (6.449, 16.02, 0.09374), (6.394, 14.1, 0.07401), (6.195, 16.1, -0.02689), (6.14, 14.18, -0.04663), (12.25, 16.02, 0.09374), (12.19, 14.1, 0.07401), (12.0, 16.1, -0.02689), (11.94, 14.18, -0.04663)], [], [(8, 1, 3, 9), (9, 3, 7, 10), (10, 7, 36, 38), (8, 11, 15, 12), (2, 6, 4, 0), (7, 3, 1, 5), (23, 11, 8, 20), (22, 10, 11, 23), (21, 9, 10, 22), (20, 8, 9, 21), (15, 14, 13, 12), (1, 8, 12, 13), (11, 5, 14, 15), (5, 1, 13, 14), (0, 19, 16, 2), (2, 16, 17, 6), (6, 17, 18, 4), (4, 18, 19, 0), (19, 20, 21, 16), (16, 21, 22, 17), (29, 28, 27, 26), (18, 23, 20, 19), (25, 24, 26, 27), (30, 29, 26, 24), (31, 30, 24, 25), (27, 28, 34, 33), (18, 17, 31, 28), (17, 22, 30, 31), (22, 23, 29, 30), (23, 18, 28, 29), (34, 35, 32, 33), (25, 27, 33, 32), (31, 25, 32, 35), (28, 31, 35, 34), (37, 39, 43, 41), (7, 5, 37, 36), (11, 10, 38, 39), (5, 11, 39, 37), (42, 40, 41, 43), (36, 37, 41, 40), (39, 38, 42, 43), (38, 36, 40, 42)])
_uv = me_cube_012.uv_layers.new(name='UVMap')
_uv.uv.foreach_set('vector', [0.61, 0.0, 0.625, 0.0, 0.625, 0.25, 0.61, 0.25, 0.61, 0.25, 0.625, 0.25, 0.625, 0.5, 0.61, 0.5, 0.61, 0.5, 0.625, 0.5, 0.625, 0.5, 0.61, 0.5, 0.61, 1.0, 0.61, 0.75, 0.61, 0.75, 0.61, 1.0, 0.125, 0.5, 0.375, 0.5, 0.375, 0.75, 0.125, 0.75, 0.625, 0.5, 0.875, 0.5, 0.875, 0.75, 0.625, 0.75, 0.5129, 0.75, 0.61, 0.75, 0.61, 1.0, 0.5129, 1.0, 0.5129, 0.5, 0.61, 0.5, 0.61, 0.75, 0.5129, 0.75, 0.5129, 0.25, 0.61, 0.25, 0.61, 0.5, 0.5129, 0.5, 0.5129, 0.0, 0.61, 0.0, 0.61, 0.25, 0.5129, 0.25, 0.61, 0.75, 0.625, 0.75, 0.625, 1.0, 0.61, 1.0, 0.625, 0.0, 0.61, 0.0, 0.61, 0.0, 0.625, 0.0, 0.61, 0.75, 0.625, 0.75, 0.625, 0.75, 0.61, 0.75, 0.625, 0.75, 0.875, 0.75, 0.875, 0.75, 0.625, 0.75, 0.375, 0.0, 0.4973, 0.0, 0.4973, 0.25, 0.375, 0.25, 0.375, 0.25, 0.4973, 0.25, 0.4973, 0.5, 0.375, 0.5, 0.375, 0.5, 0.4973, 0.5, 0.4973, 0.75, 0.375, 0.75, 0.375, 0.75, 0.4973, 0.75, 0.4973, 1.0, 0.375, 1.0, 0.4973, 0.0, 0.5129, 0.0, 0.5129, 0.25, 0.4973, 0.25, 0.4973, 0.25, 0.5129, 0.25, 0.5129, 0.5, 0.4973, 0.5, 0.5129, 0.75, 0.4973, 0.75, 0.4973, 0.75, 0.5129, 0.75, 0.4973, 0.75, 0.5129, 0.75, 0.5129, 1.0, 0.4973, 1.0, 0.4973, 0.5, 0.5129, 0.5, 0.5129, 0.75, 0.4973, 0.75, 0.5129, 0.5, 0.5129, 0.75, 0.5129, 0.75, 0.5129, 0.5, 0.4973, 0.5, 0.5129, 0.5, 0.5129, 0.5, 0.4973, 0.5, 0.4973, 0.75, 0.4973, 0.75, 0.4973, 0.75, 0.4973, 0.75, 0.4973, 0.75, 0.4973, 0.5, 0.4973, 0.5, 0.4973, 0.75, 0.4973, 0.5, 0.5129, 0.5, 0.5129, 0.5, 0.4973, 0.5, 0.5129, 0.5, 0.5129, 0.75, 0.5129, 0.75, 0.5129, 0.5, 0.5129, 0.75, 0.4973, 0.75, 0.4973, 0.75, 0.5129, 0.75, 0.4973, 0.75, 0.4973, 0.5, 0.4973, 0.5, 0.4973, 0.75, 0.4973, 0.5, 0.4973, 0.75, 0.4973, 0.75, 0.4973, 0.5, 0.4973, 0.5, 0.4973, 0.5, 0.4973, 0.5, 0.4973, 0.5, 0.4973, 0.75, 0.4973, 0.5, 0.4973, 0.5, 0.4973, 0.75, 0.625, 0.75, 0.61, 0.75, 0.61, 0.75, 0.625, 0.75, 0.625, 0.5, 0.625, 0.75, 0.625, 0.75, 0.625, 0.5, 0.61, 0.75, 0.61, 0.5, 0.61, 0.5, 0.61, 0.75, 0.625, 0.75, 0.61, 0.75, 0.61, 0.75, 0.625, 0.75, 0.61, 0.5, 0.625, 0.5, 0.625, 0.75, 0.61, 0.75, 0.625, 0.5, 0.625, 0.75, 0.625, 0.75, 0.625, 0.5, 0.61, 0.75, 0.61, 0.5, 0.61, 0.5, 0.61, 0.75, 0.61, 0.5, 0.625, 0.5, 0.625, 0.5, 0.61, 0.5])
me_cube_012.materials.append(mat_material_012)
me_cube_012.use_remesh_fix_poles = True
me_cube_012.use_remesh_preserve_attributes = False
me_cube_012.update()
me_cube_013 = bpy.data.meshes.new('Cube.013')
me_cube_013.from_pydata([(5.778, -1.172, -3.706), (5.816, -1.022, 1.0), (5.778, 0.8277, -3.706), (5.816, 0.9782, 1.0), (5.017, 0.8579, -3.287), (5.054, 0.9807, 1.0), (5.017, -1.142, -3.287), (5.054, -1.019, 1.0), (5.704, 0.4923, -3.804), (5.704, -0.8535, -3.804), (5.816, -0.8065, 1.0), (5.816, 0.7564, 1.0), (5.054, 0.7588, 1.0), (5.054, -0.8041, 1.0), (5.133, 0.515, -3.489), (5.133, -0.8309, -3.489), (-0.989, -1.008, -1.026), (-0.4853, -1.019, -1.696), (-0.9839, -1.008, -1.102), (-0.9686, -1.008, -1.18), (-0.9435, -1.009, -1.257), (-0.909, -1.01, -1.333), (-0.866, -1.011, -1.405), (-0.8152, -1.012, -1.473), (-0.7576, -1.013, -1.534), (-0.6946, -1.015, -1.588), (-0.6272, -1.016, -1.634), (-0.557, -1.018, -1.67), (-0.4668, -1.009, 0.4969), (-0.989, -1.008, -0.07498), (-0.5412, -1.009, 0.4848), (-0.614, -1.009, 0.4623), (-0.6838, -1.009, 0.4298), (-0.7491, -1.008, 0.388), (-0.8088, -1.008, 0.3377), (-0.8615, -1.008, 0.28), (-0.9061, -1.008, 0.216), (-0.9418, -1.008, 0.1471), (-0.9679, -1.008, 0.07467), (-0.9837, -1.008, 0.000124), (-0.4853, 0.9807, -1.696), (-0.989, 0.992, -1.026), (-0.557, 0.9823, -1.67), (-0.6272, 0.9839, -1.634), (-0.6946, 0.9854, -1.588), (-0.7576, 0.9868, -1.534), (-0.8152, 0.9881, -1.473), (-0.866, 0.9892, -1.405), (-0.909, 0.9902, -1.333), (-0.9435, 0.991, -1.257), (-0.9686, 0.9915, -1.18), (-0.9839, 0.9919, -1.102), (-0.989, 0.992, -0.07498), (-0.4668, 0.991, 0.4969), (-0.9837, 0.992, 0.000124), (-0.9679, 0.992, 0.07467), (-0.9418, 0.9919, 0.1471), (-0.9061, 0.9918, 0.216), (-0.8615, 0.9918, 0.28), (-0.8088, 0.9917, 0.3377), (-0.7491, 0.9915, 0.388), (-0.6838, 0.9914, 0.4298), (-0.614, 0.9913, 0.4623), (-0.5412, 0.9911, 0.4848), (-0.4853, -0.804, -1.696), (-0.989, -0.7927, -1.026), (-0.557, -0.8024, -1.67), (-0.6272, -0.8008, -1.634), (-0.6946, -0.7993, -1.588), (-0.7576, -0.7979, -1.534), (-0.8152, -0.7966, -1.473), (-0.866, -0.7955, -1.405), (-0.909, -0.7945, -1.333), (-0.9435, -0.7938, -1.257), (-0.9686, -0.7932, -1.18), (-0.9839, -0.7929, -1.102), (-0.989, 0.7702, -1.026), (-0.4853, 0.7589, -1.696), (-0.9839, 0.77, -1.102), (-0.9686, 0.7697, -1.18), (-0.9435, 0.7691, -1.257), (-0.909, 0.7684, -1.333), (-0.866, 0.7674, -1.405), (-0.8152, 0.7663, -1.473), (-0.7576, 0.765, -1.534), (-0.6946, 0.7636, -1.588), (-0.6272, 0.7621, -1.634), (-0.557, 0.7605, -1.67), (-0.4668, 0.7692, 0.4969), (-0.989, 0.7702, -0.07498), (-0.5412, 0.7693, 0.4848), (-0.614, 0.7694, 0.4623), (-0.6838, 0.7696, 0.4298), (-0.7491, 0.7697, 0.388), (-0.8088, 0.7698, 0.3377), (-0.8615, 0.7699, 0.28), (-0.9061, 0.77, 0.216), (-0.9418, 0.7701, 0.1471), (-0.9679, 0.7701, 0.07467), (-0.9837, 0.7701, 0.000124), (-0.989, -0.7927, -0.07498), (-0.4668, -0.7937, 0.4969), (-0.9837, -0.7927, 0.000124), (-0.9679, -0.7928, 0.07467), (-0.9418, -0.7928, 0.1471), (-0.9061, -0.7929, 0.216), (-0.8615, -0.793, 0.28), (-0.8088, -0.7931, 0.3377), (-0.7491, -0.7932, 0.388), (-0.6838, -0.7933, 0.4298), (-0.614, -0.7934, 0.4623), (-0.5412, -0.7936, 0.4848), (5.048, 0.9807, 1.398), (5.81, 0.9782, 1.398), (5.81, -1.022, 1.398), (5.048, -1.019, 1.398), (5.048, -0.8041, 1.398), (5.81, -0.8065, 1.398), (5.81, 0.7564, 1.398), (5.048, 0.7588, 1.398), (-0.6198, 0.7694, 0.8602), (-0.6896, 0.7696, 0.8277), (-0.6896, -0.7933, 0.8277), (-0.6198, -0.7934, 0.8602), (-0.6198, -1.009, 0.8602), (-0.6896, -1.009, 0.8277), (-0.6198, 0.9913, 0.8602), (-0.6896, 0.9914, 0.8277), (4.988, -1.142, -3.639), (5.749, -1.172, -4.058), (5.749, 0.8277, -4.058), (4.988, 0.8579, -3.639), (5.749, -0.957, -4.058), (4.988, -0.9268, -3.639), (4.988, 0.6361, -3.639), (5.749, 0.6059, -4.058), (-1.013, -0.7929, -1.454), (-1.018, -0.7927, -1.378), (-1.018, 0.7702, -1.378), (-1.013, 0.77, -1.454), (-0.9976, -0.7932, -1.532), (-0.9976, 0.7697, -1.532), (-0.9725, -0.7938, -1.609), (-0.9725, 0.7691, -1.609), (-0.938, -0.7945, -1.685), (-0.938, 0.7684, -1.685), (-0.895, -0.7955, -1.757), (-0.895, 0.7674, -1.757), (-0.8441, -0.7966, -1.825), (-0.8441, 0.7663, -1.825), (-0.7866, -0.7979, -1.886), (-0.7866, 0.765, -1.886), (-0.7235, -0.7993, -1.94), (-0.7235, 0.7636, -1.94), (-0.6562, -0.8008, -1.986), (-0.6562, 0.7621, -1.986), (-0.586, -0.8024, -2.022), (-0.586, 0.7605, -2.022), (-0.5143, -0.804, -2.048), (-0.5143, 0.7589, -2.048), (-0.5143, -1.019, -2.048), (-0.586, -1.018, -2.022), (-0.6562, -1.016, -1.986), (-0.7235, -1.015, -1.94), (-0.7866, -1.013, -1.886), (-0.8441, -1.012, -1.825), (-0.895, -1.011, -1.757), (-0.938, -1.01, -1.685), (-0.9725, -1.009, -1.609), (-0.9976, -1.008, -1.532), (-1.013, -1.008, -1.454), (-1.018, -1.008, -1.378), (-1.018, -0.7927, -0.4266), (-1.018, -1.008, -0.4266), (-1.018, 0.992, -1.378), (-1.013, 0.9919, -1.454), (-0.9976, 0.9915, -1.532), (-0.9725, 0.991, -1.609), (-0.938, 0.9902, -1.685), (-0.895, 0.9892, -1.757), (-0.8441, 0.9881, -1.825), (-0.7866, 0.9868, -1.886), (-0.7235, 0.9854, -1.94), (-0.6562, 0.9839, -1.986), (-0.586, 0.9823, -2.022), (-0.5143, 0.9807, -2.048), (-1.018, 0.992, -0.4266), (-1.018, 0.7702, -0.4266), (5.054, -1.019, 1.0), (5.017, -1.142, -3.287), (-0.4853, -1.019, -1.696), (-0.557, -1.018, -1.67), (-0.6272, -1.016, -1.634), (-0.6946, -1.015, -1.588), (-0.7576, -1.013, -1.534), (-0.8152, -1.012, -1.473), (-0.866, -1.011, -1.405), (-0.909, -1.01, -1.333), (-0.9435, -1.009, -1.257), (-0.9686, -1.008, -1.18), (-0.9839, -1.008, -1.102), (-0.989, -1.008, -1.026), (-0.5412, -1.009, 0.4848), (-0.4668, -1.009, 0.4969), (-0.614, -1.009, 0.4623), (-0.6838, -1.009, 0.4298), (-0.7491, -1.008, 0.388), (-0.8088, -1.008, 0.3377), (-0.8615, -1.008, 0.28), (-0.9061, -1.008, 0.216), (-0.9418, -1.008, 0.1471), (-0.9679, -1.008, 0.07467), (-0.9837, -1.008, 0.000124), (-0.989, -1.008, -0.07498), (5.053, 0.9006, 1.002), (5.815, 0.8982, 1.002), (5.777, 0.7476, -3.704), (5.817, -0.9417, 0.9975), (5.779, -1.092, -3.709), (5.018, -1.062, -3.29), (5.016, 0.7778, -3.285), (5.055, -0.9393, 0.9975), (-0.9898, 0.9119, -1.025), (-0.9847, 0.9118, -1.101), (-0.9694, 0.9114, -1.178), (-0.9443, 0.9109, -1.256), (-0.9099, 0.9101, -1.331), (-0.8668, 0.9092, -1.404), (-0.816, 0.908, -1.471), (-0.7584, 0.9067, -1.533), (-0.6954, 0.9053, -1.587), (-0.628, 0.9038, -1.632), (-0.5578, 0.9023, -1.669), (-0.4861, 0.9007, -1.695), (-0.4677, 0.9109, 0.4985), (-0.542, 0.9111, 0.4864), (-0.6148, 0.9112, 0.4639), (-0.6846, 0.9113, 0.4314), (-0.75, 0.9115, 0.3895), (-0.8096, 0.9116, 0.3393), (-0.8623, 0.9117, 0.2816), (-0.9069, 0.9117, 0.2176), (-0.9426, 0.9118, 0.1487), (-0.9687, 0.9119, 0.07624), (-0.9845, 0.9119, 0.001702), (-0.9898, 0.9119, -0.0734), (5.054, -0.9393, 0.9984), (5.018, -1.062, -3.289), (-0.4845, -0.9392, -1.698), (-0.5562, -0.9376, -1.672), (-0.6264, -0.936, -1.636), (-0.6937, -0.9345, -1.59), (-0.7568, -0.9331, -1.536), (-0.8144, -0.9318, -1.474), (-0.8652, -0.9307, -1.407), (-0.9082, -0.9297, -1.335), (-0.9427, -0.9289, -1.259), (-0.9678, -0.9284, -1.182), (-0.9831, -0.928, -1.104), (-0.9882, -0.9279, -1.028), (-0.5403, -0.9288, 0.4832), (-0.466, -0.9289, 0.4953), (-0.6131, -0.9286, 0.4607), (-0.6829, -0.9285, 0.4282), (-0.7483, -0.9284, 0.3864), (-0.808, -0.9283, 0.3361), (-0.8607, -0.9282, 0.2784), (-0.9053, -0.9281, 0.2145), (-0.941, -0.928, 0.1456), (-0.967, -0.928, 0.07309), (-0.9829, -0.9279, -0.001454), (-0.9882, -0.9279, -0.07656), (5.017, 0.6361, -3.287), (5.017, -0.9268, -3.287), (5.778, 0.6059, -3.706), (5.778, -0.957, -3.706), (5.017, 0.6361, -3.287), (5.017, -0.9268, -3.287), (5.778, 0.6059, -3.706), (5.778, -0.957, -3.706)], [], [(273, 64, 77, 272), (201, 200, 258, 259), (92, 91, 120, 121), (66, 64, 158, 156), (6, 17, 160, 128), (2, 3, 11, 274), (1, 10, 117, 114), (5, 53, 88, 12), (46, 47, 227, 228), (21, 20, 168, 167), (13, 101, 28, 7), (200, 199, 257, 258), (275, 10, 1, 0), (4, 2, 130, 131), (75, 74, 140, 136), (89, 76, 65, 100), (13, 10, 11, 12), (9, 15, 14, 8), (10, 275, 274, 11), (101, 13, 12, 88), (7, 28, 203, 188), (65, 76, 78, 75), (75, 78, 79, 74), (74, 79, 80, 73), (73, 80, 81, 72), (72, 81, 82, 71), (71, 82, 83, 70), (70, 83, 84, 69), (69, 84, 85, 68), (68, 85, 86, 67), (67, 86, 87, 66), (66, 87, 77, 64), (89, 100, 102, 99), (99, 102, 103, 98), (98, 103, 104, 97), (97, 104, 105, 96), (96, 105, 106, 95), (95, 106, 107, 94), (94, 107, 108, 93), (93, 108, 109, 92), (92, 109, 110, 91), (91, 110, 111, 90), (90, 111, 101, 88), (42, 40, 185, 184), (100, 65, 137, 172), (0, 6, 128, 129), (87, 86, 155, 157), (16, 29, 173, 171), (22, 21, 167, 166), (78, 76, 138, 139), (43, 42, 184, 183), (67, 66, 156, 154), (89, 52, 186, 187), (23, 22, 166, 165), (28, 101, 111, 30), (30, 111, 110, 31), (31, 110, 123, 124), (32, 109, 108, 33), (33, 108, 107, 34), (34, 107, 106, 35), (35, 106, 105, 36), (36, 105, 104, 37), (37, 104, 103, 38), (38, 103, 102, 39), (39, 102, 100, 29), (44, 43, 183, 182), (65, 75, 136, 137), (86, 85, 153, 155), (68, 67, 154, 152), (24, 23, 165, 164), (45, 44, 182, 181), (275, 0, 129, 132), (85, 84, 151, 153), (25, 24, 164, 163), (46, 45, 181, 180), (2, 274, 135, 130), (88, 53, 63, 90), (90, 63, 62, 91), (10, 13, 116, 117), (92, 61, 60, 93), (93, 60, 59, 94), (94, 59, 58, 95), (95, 58, 57, 96), (96, 57, 56, 97), (97, 56, 55, 98), (98, 55, 54, 99), (99, 54, 52, 89), (69, 68, 152, 150), (117, 116, 115, 114), (113, 112, 119, 118), (124, 123, 122, 125), (120, 126, 127, 121), (32, 31, 124, 125), (91, 62, 126, 120), (12, 11, 118, 119), (110, 109, 122, 123), (109, 32, 125, 122), (7, 1, 114, 115), (62, 61, 127, 126), (5, 12, 119, 112), (61, 92, 121, 127), (13, 7, 115, 116), (3, 5, 112, 113), (11, 3, 113, 118), (158, 133, 128, 160), (131, 130, 135, 134), (185, 131, 134, 159), (133, 132, 129, 128), (138, 187, 186, 174), (158, 160, 161, 156), (156, 161, 162, 154), (154, 162, 163, 152), (152, 163, 164, 150), (150, 164, 165, 148), (148, 165, 166, 146), (146, 166, 167, 144), (144, 167, 168, 142), (142, 168, 169, 140), (140, 169, 170, 136), (136, 170, 171, 137), (138, 174, 175, 139), (139, 175, 176, 141), (141, 176, 177, 143), (143, 177, 178, 145), (145, 178, 179, 147), (147, 179, 180, 149), (149, 180, 181, 151), (151, 181, 182, 153), (153, 182, 183, 155), (155, 183, 184, 157), (157, 184, 185, 159), (171, 173, 172, 137), (79, 78, 139, 141), (77, 87, 157, 159), (20, 19, 169, 168), (64, 273, 133, 158), (74, 73, 142, 140), (80, 79, 141, 143), (29, 100, 172, 173), (19, 18, 170, 169), (40, 4, 131, 185), (52, 41, 174, 186), (73, 72, 144, 142), (41, 51, 175, 174), (18, 16, 171, 170), (81, 80, 143, 145), (272, 77, 159, 134), (51, 50, 176, 175), (76, 89, 187, 138), (72, 71, 146, 144), (82, 81, 145, 147), (273, 275, 132, 133), (50, 49, 177, 176), (274, 272, 134, 135), (71, 70, 148, 146), (49, 48, 178, 177), (17, 27, 161, 160), (83, 82, 147, 149), (48, 47, 179, 178), (27, 26, 162, 161), (70, 69, 150, 148), (84, 83, 149, 151), (47, 46, 180, 179), (26, 25, 163, 162), (57, 58, 240, 241), (16, 18, 200, 201), (35, 36, 209, 208), (39, 29, 213, 212), (24, 25, 193, 194), (20, 21, 197, 198), (32, 33, 206, 205), (6, 7, 188, 189), (28, 30, 202, 203), (36, 37, 210, 209), (27, 17, 190, 191), (23, 24, 194, 195), (19, 20, 198, 199), (33, 34, 207, 206), (37, 38, 211, 210), (26, 27, 191, 192), (29, 16, 201, 213), (22, 23, 195, 196), (30, 31, 204, 202), (18, 19, 199, 200), (34, 35, 208, 207), (38, 39, 212, 211), (25, 26, 192, 193), (17, 6, 189, 190), (21, 22, 196, 197), (31, 32, 205, 204), (220, 214, 215, 216), (218, 217, 221, 219), (233, 232, 231, 230, 229, 228, 227, 226, 225, 224, 223, 222, 245, 244, 243, 242, 241, 240, 239, 238, 237, 236, 235, 234, 214, 220), (247, 246, 261, 260, 262, 263, 264, 265, 266, 267, 268, 269, 270, 271, 259, 258, 257, 256, 255, 254, 253, 252, 251, 250, 249, 248), (56, 57, 241, 242), (203, 202, 260, 261), (45, 46, 228, 229), (202, 204, 262, 260), (55, 56, 242, 243), (204, 205, 263, 262), (44, 45, 229, 230), (205, 206, 264, 263), (54, 55, 243, 244), (206, 207, 265, 264), (43, 44, 230, 231), (5, 3, 215, 214), (207, 208, 266, 265), (52, 54, 244, 245), (3, 2, 216, 215), (208, 209, 267, 266), (42, 43, 231, 232), (0, 1, 217, 218), (209, 210, 268, 267), (6, 0, 218, 219), (210, 211, 269, 268), (40, 42, 232, 233), (2, 4, 220, 216), (211, 212, 270, 269), (1, 7, 221, 217), (212, 213, 271, 270), (7, 6, 219, 221), (213, 201, 259, 271), (63, 53, 234, 235), (190, 189, 247, 248), (188, 203, 261, 246), (4, 40, 233, 220), (62, 63, 235, 236), (189, 188, 246, 247), (41, 52, 245, 222), (51, 41, 222, 223), (191, 190, 248, 249), (53, 5, 214, 234), (61, 62, 236, 237), (192, 191, 249, 250), (50, 51, 223, 224), (193, 192, 250, 251), (60, 61, 237, 238), (194, 193, 251, 252), (49, 50, 224, 225), (195, 194, 252, 253), (59, 60, 238, 239), (196, 195, 253, 254), (48, 49, 225, 226), (197, 196, 254, 255), (58, 59, 239, 240), (198, 197, 255, 256), (47, 48, 226, 227), (199, 198, 256, 257), (276, 277, 273, 272), (279, 278, 274, 275), (277, 279, 275, 273), (278, 276, 272, 274), (14, 15, 277, 276), (9, 8, 278, 279), (15, 9, 279, 277), (8, 14, 276, 278)])
me_cube_013.polygons.foreach_set('use_smooth', [True] * 256)
_uv = me_cube_013.uv_layers.new(name='UVMap')
_uv.uv.foreach_set('vector', [0.347, 0.7231, 0.1436, 0.7231, 0.1436, 0.5277, 0.347, 0.5277, 0.4405, 1.0, 0.4311, 0.9998, 0.4311, 0.9998, 0.4405, 1.0, 0.8639, 0.5277, 0.8613, 0.5277, 0.8613, 0.5277, 0.8639, 0.5277, 0.1409, 0.7231, 0.1436, 0.7231, 0.1436, 0.7231, 0.1409, 0.7231, 0.375, 0.778, 0.375, 0.9814, 0.375, 0.9814, 0.375, 0.778, 0.375, 0.5, 0.625, 0.5, 0.625, 0.5277, 0.375, 0.5277, 0.625, 0.75, 0.625, 0.7231, 0.625, 0.7231, 0.625, 0.75, 0.653, 0.5, 0.8558, 0.5, 0.8558, 0.5277, 0.653, 0.5277, 0.3889, 0.2564, 0.3955, 0.2545, 0.3955, 0.2545, 0.3889, 0.2564, 0.4035, 0.9971, 0.4123, 0.9983, 0.4123, 0.9983, 0.4035, 0.9971, 0.653, 0.7231, 0.8558, 0.7231, 0.8558, 0.75, 0.653, 0.75, 0.4311, 0.9998, 0.4216, 0.9992, 0.4216, 0.9992, 0.4311, 0.9998, 0.375, 0.7231, 0.625, 0.7231, 0.625, 0.75, 0.375, 0.75, 0.375, 0.472, 0.375, 0.5, 0.375, 0.5, 0.375, 0.472, 0.431, 0.02689, 0.4213, 0.02685, 0.4213, 0.02685, 0.431, 0.02689, 0.5595, 0.2223, 0.4405, 0.2223, 0.4405, 0.02691, 0.5595, 0.02691, 0.653, 0.7231, 0.625, 0.7231, 0.625, 0.5277, 0.653, 0.5277, 0.3715, 0.7095, 0.3505, 0.7095, 0.3505, 0.5413, 0.3715, 0.5413, 0.625, 0.7231, 0.375, 0.7231, 0.375, 0.5277, 0.625, 0.5277, 0.8558, 0.7231, 0.653, 0.7231, 0.653, 0.5277, 0.8558, 0.5277, 0.653, 0.75, 0.8558, 0.75, 0.8558, 0.75, 0.653, 0.75, 0.4405, 0.02691, 0.4405, 0.2223, 0.431, 0.2223, 0.431, 0.02689, 0.431, 0.02689, 0.431, 0.2223, 0.4213, 0.2222, 0.4213, 0.02685, 0.4213, 0.02685, 0.4213, 0.2222, 0.4117, 0.2221, 0.4117, 0.02678, 0.4117, 0.02678, 0.4117, 0.2221, 0.4022, 0.222, 0.4022, 0.02669, 0.4022, 0.02669, 0.4022, 0.222, 0.3932, 0.2219, 0.3932, 0.02657, 0.125, 0.7231, 0.125, 0.5281, 0.1302, 0.5278, 0.1302, 0.7232, 0.1302, 0.7232, 0.1302, 0.5278, 0.1327, 0.5278, 0.1327, 0.7232, 0.1327, 0.7232, 0.1327, 0.5278, 0.1354, 0.5278, 0.1354, 0.7231, 0.1354, 0.7231, 0.1354, 0.5278, 0.1382, 0.5277, 0.1382, 0.7231, 0.1382, 0.7231, 0.1382, 0.5277, 0.1409, 0.5277, 0.1409, 0.7231, 0.1409, 0.7231, 0.1409, 0.5277, 0.1436, 0.5277, 0.1436, 0.7231, 0.5595, 0.2223, 0.5595, 0.02691, 0.5688, 0.02691, 0.5688, 0.2223, 0.5688, 0.2223, 0.5688, 0.02691, 0.5782, 0.02691, 0.5782, 0.2223, 0.5782, 0.2223, 0.5782, 0.02691, 0.5872, 0.0269, 0.5872, 0.2223, 0.5872, 0.2223, 0.5872, 0.0269, 0.5958, 0.02689, 0.5958, 0.2223, 0.5958, 0.2223, 0.5958, 0.02689, 0.6038, 0.02688, 0.6038, 0.2222, 0.6038, 0.2222, 0.6038, 0.02688, 0.625, 0.02691, 0.625, 0.2222, 0.8688, 0.5277, 0.8688, 0.7231, 0.8665, 0.7231, 0.8665, 0.5277, 0.8665, 0.5277, 0.8665, 0.7231, 0.8639, 0.7231, 0.8639, 0.5277, 0.8639, 0.5277, 0.8639, 0.7231, 0.8613, 0.7231, 0.8613, 0.5277, 0.8613, 0.5277, 0.8613, 0.7231, 0.8586, 0.7231, 0.8586, 0.5277, 0.8586, 0.5277, 0.8586, 0.7231, 0.8558, 0.7231, 0.8558, 0.5277, 0.3755, 0.266, 0.375, 0.2686, 0.375, 0.2686, 0.3755, 0.266, 0.5595, 0.02691, 0.4405, 0.02691, 0.4405, 0.02691, 0.5595, 0.02691, 0.375, 0.75, 0.375, 0.778, 0.375, 0.778, 0.375, 0.75, 0.1409, 0.5277, 0.1382, 0.5277, 0.1382, 0.5277, 0.1409, 0.5277, 0.4405, 1.0, 0.5595, 1.0, 0.5595, 1.0, 0.4405, 1.0, 0.3955, 0.9955, 0.4035, 0.9971, 0.4035, 0.9971, 0.3955, 0.9955, 0.431, 0.2223, 0.4405, 0.2223, 0.4405, 0.2223, 0.431, 0.2223, 0.3771, 0.2634, 0.3755, 0.266, 0.3755, 0.266, 0.3771, 0.2634, 0.1382, 0.7231, 0.1409, 0.7231, 0.1409, 0.7231, 0.1382, 0.7231, 0.5595, 0.2223, 0.5595, 0.25, 0.5595, 0.25, 0.5595, 0.2223, 0.3889, 0.9936, 0.3955, 0.9955, 0.3955, 0.9955, 0.3889, 0.9936, 0.8558, 0.75, 0.8558, 0.7231, 0.8586, 0.7231, 0.8586, 0.75, 0.8586, 0.75, 0.8586, 0.7231, 0.8613, 0.7231, 0.8613, 0.75, 0.8613, 0.75, 0.8613, 0.7231, 0.8613, 0.7231, 0.8613, 0.75, 0.8639, 0.75, 0.8639, 0.7231, 0.8665, 0.7231, 0.8665, 0.75, 0.8665, 0.75, 0.8665, 0.7231, 0.8688, 0.7231, 0.8688, 0.75, 0.625, 0.0, 0.625, 0.02687, 0.6038, 0.02688, 0.6038, -2.991e-05, 0.6038, -2.991e-05, 0.6038, 0.02688, 0.5958, 0.02689, 0.5958, -1.943e-05, 0.5958, -1.943e-05, 0.5958, 0.02689, 0.5872, 0.0269, 0.5872, -1.106e-05, 0.5872, -1.106e-05, 0.5872, 0.0269, 0.5782, 0.02691, 0.5782, -4.962e-06, 0.5782, -4.962e-06, 0.5782, 0.02691, 0.5688, 0.02691, 0.5688, -1.252e-06, 0.5688, -1.252e-06, 0.5688, 0.02691, 0.5595, 0.02691, 0.5595, 0.0, 0.3798, 0.2609, 0.3771, 0.2634, 0.3771, 0.2634, 0.3798, 0.2609, 0.4405, 0.02691, 0.431, 0.02689, 0.431, 0.02689, 0.4405, 0.02691, 0.1382, 0.5277, 0.1354, 0.5278, 0.1354, 0.5278, 0.1382, 0.5277, 0.1354, 0.7231, 0.1382, 0.7231, 0.1382, 0.7231, 0.1354, 0.7231, 0.3837, 0.9915, 0.3889, 0.9936, 0.3889, 0.9936, 0.3837, 0.9915, 0.3837, 0.2585, 0.3798, 0.2609, 0.3798, 0.2609, 0.3837, 0.2585, 0.375, 0.7231, 0.375, 0.75, 0.375, 0.75, 0.375, 0.7231, 0.1354, 0.5278, 0.1327, 0.5278, 0.1327, 0.5278, 0.1354, 0.5278, 0.3798, 0.9891, 0.3837, 0.9915, 0.3837, 0.9915, 0.3798, 0.9891, 0.3889, 0.2564, 0.3837, 0.2585, 0.3837, 0.2585, 0.3889, 0.2564, 0.375, 0.5, 0.375, 0.5277, 0.375, 0.5277, 0.375, 0.5, 0.8558, 0.5277, 0.8558, 0.5, 0.8586, 0.5, 0.8586, 0.5277, 0.8586, 0.5277, 0.8586, 0.5, 0.8613, 0.5, 0.8613, 0.5277, 0.625, 0.7231, 0.653, 0.7231, 0.653, 0.7231, 0.625, 0.7231, 0.8639, 0.5277, 0.8639, 0.5, 0.8665, 0.5, 0.8665, 0.5277, 0.8665, 0.5277, 0.8665, 0.5, 0.8688, 0.5, 0.8688, 0.5277, 0.625, 0.2223, 0.625, 0.25, 0.6038, 0.25, 0.6038, 0.2222, 0.6038, 0.2222, 0.6038, 0.25, 0.5958, 0.25, 0.5958, 0.2223, 0.5958, 0.2223, 0.5958, 0.25, 0.5872, 0.25, 0.5872, 0.2223, 0.5872, 0.2223, 0.5872, 0.25, 0.5782, 0.25, 0.5782, 0.2223, 0.5782, 0.2223, 0.5782, 0.25, 0.5688, 0.25, 0.5688, 0.2223, 0.5688, 0.2223, 0.5688, 0.25, 0.5595, 0.25, 0.5595, 0.2223, 0.1327, 0.7232, 0.1354, 0.7231, 0.1354, 0.7231, 0.1327, 0.7232, 0.625, 0.7231, 0.653, 0.7231, 0.653, 0.75, 0.625, 0.75, 0.625, 0.5, 0.653, 0.5, 0.653, 0.5277, 0.625, 0.5277, 0.8613, 0.75, 0.8613, 0.7231, 0.8639, 0.7231, 0.8639, 0.75, 0.8613, 0.5277, 0.8613, 0.5, 0.8639, 0.5, 0.8639, 0.5277, 0.62, 0.9888, 0.6228, 0.9862, 0.6228, 0.9862, 0.62, 0.9888, 0.8613, 0.5277, 0.8613, 0.5, 0.8613, 0.5, 0.8613, 0.5277, 0.653, 0.5277, 0.625, 0.5277, 0.625, 0.5277, 0.653, 0.5277, 0.8613, 0.7231, 0.8639, 0.7231, 0.8639, 0.7231, 0.8613, 0.7231, 0.8639, 0.7231, 0.8639, 0.75, 0.8639, 0.75, 0.8639, 0.7231, 0.625, 0.778, 0.625, 0.75, 0.625, 0.75, 0.625, 0.778, 0.6228, 0.2638, 0.62, 0.2612, 0.62, 0.2612, 0.6228, 0.2638, 0.653, 0.5, 0.653, 0.5277, 0.653, 0.5277, 0.653, 0.5, 0.8639, 0.5, 0.8639, 0.5277, 0.8639, 0.5277, 0.8639, 0.5, 0.653, 0.7231, 0.653, 0.75, 0.653, 0.75, 0.653, 0.7231, 0.625, 0.5, 0.625, 0.472, 0.625, 0.472, 0.625, 0.5, 0.625, 0.5277, 0.625, 0.5, 0.625, 0.5, 0.625, 0.5277, 0.1436, 0.7231, 0.347, 0.7231, 0.347, 0.75, 0.1436, 0.75, 0.347, 0.5, 0.375, 0.5, 0.375, 0.5277, 0.347, 0.5277, 0.1436, 0.5, 0.347, 0.5, 0.347, 0.5277, 0.1436, 0.5277, 0.347, 0.7231, 0.375, 0.7231, 0.375, 0.75, 0.347, 0.75, 0.4405, 0.2223, 0.5595, 0.2223, 0.5595, 0.25, 0.4405, 0.25, 0.1436, 0.7231, 0.1436, 0.75, 0.1409, 0.75, 0.1409, 0.7231, 0.1409, 0.7231, 0.1409, 0.75, 0.1382, 0.75, 0.1382, 0.7231, 0.1382, 0.7231, 0.1382, 0.75, 0.1354, 0.75, 0.1354, 0.7231, 0.1354, 0.7231, 0.1354, 0.75, 0.1327, 0.7501, 0.1327, 0.7232, 0.1327, 0.7232, 0.1327, 0.7501, 0.1302, 0.7501, 0.1302, 0.7232, 0.1302, 0.7232, 0.1302, 0.7501, 0.125, 0.75, 0.125, 0.7234, 0.3932, 0.02657, 0.3932, -0.0003433, 0.4022, -0.0002231, 0.4022, 0.02669, 0.4022, 0.02669, 0.4022, -0.0002231, 0.4117, -0.000127, 0.4117, 0.02678, 0.4117, 0.02678, 0.4117, -0.000127, 0.4213, -5.694e-05, 0.4213, 0.02685, 0.4213, 0.02685, 0.4213, -5.694e-05, 0.431, -1.431e-05, 0.431, 0.02689, 0.431, 0.02689, 0.431, -1.431e-05, 0.4405, 0.0, 0.4405, 0.02691, 0.4405, 0.2223, 0.4405, 0.25, 0.431, 0.25, 0.431, 0.2223, 0.431, 0.2223, 0.431, 0.25, 0.4213, 0.2499, 0.4213, 0.2222, 0.4213, 0.2222, 0.4213, 0.2499, 0.4117, 0.2499, 0.4117, 0.2221, 0.4117, 0.2221, 0.4117, 0.2499, 0.4022, 0.2498, 0.4022, 0.222, 0.4022, 0.222, 0.4022, 0.2498, 0.3932, 0.2497, 0.3932, 0.2219, 0.125, 0.5277, 0.125, 0.5003, 0.1302, 0.5001, 0.1302, 0.5278, 0.1302, 0.5278, 0.1302, 0.5001, 0.1327, 0.5001, 0.1327, 0.5278, 0.1327, 0.5278, 0.1327, 0.5001, 0.1354, 0.5, 0.1354, 0.5278, 0.1354, 0.5278, 0.1354, 0.5, 0.1382, 0.5, 0.1382, 0.5277, 0.1382, 0.5277, 0.1382, 0.5, 0.1409, 0.5, 0.1409, 0.5277, 0.1409, 0.5277, 0.1409, 0.5, 0.1436, 0.5, 0.1436, 0.5277, 0.4405, 0.0, 0.5595, 0.0, 0.5595, 0.02691, 0.4405, 0.02691, 0.4213, 0.2222, 0.431, 0.2223, 0.431, 0.2223, 0.4213, 0.2222, 0.1436, 0.5277, 0.1409, 0.5277, 0.1409, 0.5277, 0.1436, 0.5277, 0.4123, 0.9983, 0.4216, 0.9992, 0.4216, 0.9992, 0.4123, 0.9983, 0.1436, 0.7231, 0.347, 0.7231, 0.347, 0.7231, 0.1436, 0.7231, 0.4213, 0.02685, 0.4117, 0.02678, 0.4117, 0.02678, 0.4213, 0.02685, 0.4117, 0.2221, 0.4213, 0.2222, 0.4213, 0.2222, 0.4117, 0.2221, 0.5595, 0.0, 0.5595, 0.02691, 0.5595, 0.02691, 0.5595, 0.0, 0.4216, 0.9992, 0.4311, 0.9998, 0.4311, 0.9998, 0.4216, 0.9992, 0.375, 0.2686, 0.375, 0.472, 0.375, 0.472, 0.375, 0.2686, 0.5595, 0.25, 0.4405, 0.25, 0.4405, 0.25, 0.5595, 0.25, 0.4117, 0.02678, 0.4022, 0.02669, 0.4022, 0.02669, 0.4117, 0.02678, 0.4405, 0.25, 0.4311, 0.2502, 0.4311, 0.2502, 0.4405, 0.25, 0.4311, 0.9998, 0.4405, 1.0, 0.4405, 1.0, 0.4311, 0.9998, 0.4022, 0.222, 0.4117, 0.2221, 0.4117, 0.2221, 0.4022, 0.222, 0.347, 0.5277, 0.1436, 0.5277, 0.1436, 0.5277, 0.347, 0.5277, 0.4311, 0.2502, 0.4216, 0.2508, 0.4216, 0.2508, 0.4311, 0.2502, 0.4405, 0.2223, 0.5595, 0.2223, 0.5595, 0.2223, 0.4405, 0.2223, 0.4022, 0.02669, 0.3932, 0.02657, 0.3932, 0.02657, 0.4022, 0.02669, 0.3932, 0.2219, 0.4022, 0.222, 0.4022, 0.222, 0.3932, 0.2219, 0.347, 0.7231, 0.375, 0.7231, 0.375, 0.7231, 0.347, 0.7231, 0.4216, 0.2508, 0.4123, 0.2517, 0.4123, 0.2517, 0.4216, 0.2508, 0.375, 0.5277, 0.347, 0.5277, 0.347, 0.5277, 0.375, 0.5277, 0.125, 0.7231, 0.1302, 0.7232, 0.1302, 0.7232, 0.125, 0.7231, 0.4123, 0.2517, 0.4035, 0.2529, 0.4035, 0.2529, 0.4123, 0.2517, 0.375, 0.9814, 0.3755, 0.984, 0.3755, 0.984, 0.375, 0.9814, 0.1302, 0.5278, 0.125, 0.5281, 0.125, 0.5281, 0.1302, 0.5278, 0.4035, 0.2529, 0.3955, 0.2545, 0.3955, 0.2545, 0.4035, 0.2529, 0.3755, 0.984, 0.3771, 0.9866, 0.3771, 0.9866, 0.3755, 0.984, 0.1302, 0.7232, 0.1327, 0.7232, 0.1327, 0.7232, 0.1302, 0.7232, 0.1327, 0.5278, 0.1302, 0.5278, 0.1302, 0.5278, 0.1327, 0.5278, 0.3955, 0.2545, 0.3889, 0.2564, 0.3889, 0.2564, 0.3955, 0.2545, 0.3771, 0.9866, 0.3798, 0.9891, 0.3798, 0.9891, 0.3771, 0.9866, 0.5958, 0.25, 0.6038, 0.25, 0.6038, 0.25, 0.5958, 0.25, 0.4405, 1.0, 0.4311, 0.9998, 0.4311, 0.9998, 0.4405, 1.0, 0.6038, -2.991e-05, 0.5958, -1.943e-05, 0.5958, -1.943e-05, 0.6038, -2.991e-05, 0.5688, -1.252e-06, 0.5595, 0.0, 0.5595, 0.0, 0.5688, -1.252e-06, 0.3837, 0.9915, 0.3798, 0.9891, 0.3798, 0.9891, 0.3837, 0.9915, 0.4123, 0.9983, 0.4035, 0.9971, 0.4035, 0.9971, 0.4123, 0.9983, 0.8639, 0.75, 0.8665, 0.75, 0.8665, 0.75, 0.8639, 0.75, 0.375, 0.778, 0.625, 0.778, 0.625, 0.778, 0.375, 0.778, 0.8558, 0.75, 0.8586, 0.75, 0.8586, 0.75, 0.8558, 0.75, 0.5958, -1.943e-05, 0.5872, -1.106e-05, 0.5872, -1.106e-05, 0.5958, -1.943e-05, 0.3755, 0.984, 0.375, 0.9814, 0.375, 0.9814, 0.3755, 0.984, 0.3889, 0.9936, 0.3837, 0.9915, 0.3837, 0.9915, 0.3889, 0.9936, 0.4216, 0.9992, 0.4123, 0.9983, 0.4123, 0.9983, 0.4216, 0.9992, 0.8665, 0.75, 0.8688, 0.75, 0.8688, 0.75, 0.8665, 0.75, 0.5872, -1.106e-05, 0.5782, -4.962e-06, 0.5782, -4.962e-06, 0.5872, -1.106e-05, 0.3771, 0.9866, 0.3755, 0.984, 0.3755, 0.984, 0.3771, 0.9866, 0.5595, 1.0, 0.4405, 1.0, 0.4405, 1.0, 0.5595, 1.0, 0.3955, 0.9955, 0.3889, 0.9936, 0.3889, 0.9936, 0.3955, 0.9955, 0.8586, 0.75, 0.8613, 0.75, 0.8613, 0.75, 0.8586, 0.75, 0.4311, 0.9998, 0.4216, 0.9992, 0.4216, 0.9992, 0.4311, 0.9998, 0.625, 0.0, 0.6038, -2.991e-05, 0.6038, -2.991e-05, 0.625, 0.0, 0.5782, -4.962e-06, 0.5688, -1.252e-06, 0.5688, -1.252e-06, 0.5782, -4.962e-06, 0.3798, 0.9891, 0.3771, 0.9866, 0.3771, 0.9866, 0.3798, 0.9891, 0.375, 0.9814, 0.375, 0.778, 0.375, 0.778, 0.375, 0.9814, 0.4035, 0.9971, 0.3955, 0.9955, 0.3955, 0.9955, 0.4035, 0.9971, 0.6228, 0.9862, 0.62, 0.9888, 0.62, 0.9888, 0.6228, 0.9862, 0.375, 0.472, 0.625, 0.472, 0.625, 0.5, 0.375, 0.5, 0.375, 0.75, 0.625, 0.75, 0.625, 0.778, 0.375, 0.778, 0.375, 0.2686, 0.3755, 0.266, 0.3771, 0.2634, 0.3798, 0.2609, 0.3837, 0.2585, 0.3889, 0.2564, 0.3955, 0.2545, 0.4035, 0.2529, 0.4123, 0.2517, 0.4216, 0.2508, 0.4311, 0.2502, 0.4405, 0.25, 0.5595, 0.25, 0.5689, 0.2502, 0.5783, 0.2508, 0.5875, 0.2517, 0.5962, 0.2531, 0.6041, 0.2547, 0.6107, 0.2566, 0.616, 0.2588, 0.62, 0.2612, 0.6228, 0.2638, 0.6244, 0.2665, 0.625, 0.2692, 0.625, 0.472, 0.375, 0.472, 0.375, 0.778, 0.625, 0.778, 0.625, 0.9808, 0.6244, 0.9835, 0.6228, 0.9862, 0.62, 0.9888, 0.616, 0.9912, 0.6107, 0.9934, 0.6041, 0.9953, 0.5962, 0.9969, 0.5875, 0.9983, 0.5783, 0.9992, 0.5689, 0.9998, 0.5595, 1.0, 0.4405, 1.0, 0.4311, 0.9998, 0.4216, 0.9992, 0.4123, 0.9983, 0.4035, 0.9971, 0.3955, 0.9955, 0.3889, 0.9936, 0.3837, 0.9915, 0.3798, 0.9891, 0.3771, 0.9866, 0.3755, 0.984, 0.375, 0.9814, 0.5872, 0.25, 0.5958, 0.25, 0.5958, 0.25, 0.5872, 0.25, 0.8558, 0.75, 0.8586, 0.75, 0.8586, 0.75, 0.8558, 0.75, 0.3837, 0.2585, 0.3889, 0.2564, 0.3889, 0.2564, 0.3837, 0.2585, 0.8586, 0.75, 0.8613, 0.75, 0.8613, 0.75, 0.8586, 0.75, 0.5782, 0.25, 0.5872, 0.25, 0.5872, 0.25, 0.5782, 0.25, 0.6228, 0.9862, 0.62, 0.9888, 0.62, 0.9888, 0.6228, 0.9862, 0.3798, 0.2609, 0.3837, 0.2585, 0.3837, 0.2585, 0.3798, 0.2609, 0.8639, 0.75, 0.8665, 0.75, 0.8665, 0.75, 0.8639, 0.75, 0.5688, 0.25, 0.5782, 0.25, 0.5782, 0.25, 0.5688, 0.25, 0.8665, 0.75, 0.8688, 0.75, 0.8688, 0.75, 0.8665, 0.75, 0.3771, 0.2634, 0.3798, 0.2609, 0.3798, 0.2609, 0.3771, 0.2634, 0.625, 0.472, 0.625, 0.5, 0.625, 0.5, 0.625, 0.472, 0.625, 0.0, 0.6038, -2.991e-05, 0.6038, -2.991e-05, 0.625, 0.0, 0.5595, 0.25, 0.5688, 0.25, 0.5688, 0.25, 0.5595, 0.25, 0.625, 0.5, 0.375, 0.5, 0.375, 0.5, 0.625, 0.5, 0.6038, -2.991e-05, 0.5958, -1.943e-05, 0.5958, -1.943e-05, 0.6038, -2.991e-05, 0.3755, 0.266, 0.3771, 0.2634, 0.3771, 0.2634, 0.3755, 0.266, 0.375, 0.75, 0.625, 0.75, 0.625, 0.75, 0.375, 0.75, 0.5958, -1.943e-05, 0.5872, -1.106e-05, 0.5872, -1.106e-05, 0.5958, -1.943e-05, 0.375, 0.778, 0.375, 0.75, 0.375, 0.75, 0.375, 0.778, 0.5872, -1.106e-05, 0.5782, -4.962e-06, 0.5782, -4.962e-06, 0.5872, -1.106e-05, 0.375, 0.2686, 0.3755, 0.266, 0.3755, 0.266, 0.375, 0.2686, 0.375, 0.5, 0.375, 0.472, 0.375, 0.472, 0.375, 0.5, 0.5782, -4.962e-06, 0.5688, -1.252e-06, 0.5688, -1.252e-06, 0.5782, -4.962e-06, 0.625, 0.75, 0.625, 0.778, 0.625, 0.778, 0.625, 0.75, 0.5688, -1.252e-06, 0.5595, 0.0, 0.5595, 0.0, 0.5688, -1.252e-06, 0.625, 0.778, 0.375, 0.778, 0.375, 0.778, 0.625, 0.778, 0.5595, 1.0, 0.4405, 1.0, 0.4405, 1.0, 0.5595, 1.0, 0.8586, 0.5, 0.8558, 0.5, 0.8558, 0.5, 0.8586, 0.5, 0.375, 0.9814, 0.375, 0.778, 0.375, 0.778, 0.375, 0.9814, 0.653, 0.75, 0.8558, 0.75, 0.8558, 0.75, 0.653, 0.75, 0.375, 0.472, 0.375, 0.2686, 0.375, 0.2686, 0.375, 0.472, 0.8613, 0.5, 0.8586, 0.5, 0.8586, 0.5, 0.8613, 0.5, 0.375, 0.778, 0.625, 0.778, 0.625, 0.778, 0.375, 0.778, 0.4405, 0.25, 0.5595, 0.25, 0.5595, 0.25, 0.4405, 0.25, 0.4311, 0.2502, 0.4405, 0.25, 0.4405, 0.25, 0.4311, 0.2502, 0.3755, 0.984, 0.375, 0.9814, 0.375, 0.9814, 0.3755, 0.984, 0.8558, 0.5, 0.653, 0.5, 0.653, 0.5, 0.8558, 0.5, 0.62, 0.2612, 0.6228, 0.2638, 0.6228, 0.2638, 0.62, 0.2612, 0.3771, 0.9866, 0.3755, 0.984, 0.3755, 0.984, 0.3771, 0.9866, 0.4216, 0.2508, 0.4311, 0.2502, 0.4311, 0.2502, 0.4216, 0.2508, 0.3798, 0.9891, 0.3771, 0.9866, 0.3771, 0.9866, 0.3798, 0.9891, 0.8665, 0.5, 0.8639, 0.5, 0.8639, 0.5, 0.8665, 0.5, 0.3837, 0.9915, 0.3798, 0.9891, 0.3798, 0.9891, 0.3837, 0.9915, 0.4123, 0.2517, 0.4216, 0.2508, 0.4216, 0.2508, 0.4123, 0.2517, 0.3889, 0.9936, 0.3837, 0.9915, 0.3837, 0.9915, 0.3889, 0.9936, 0.8688, 0.5, 0.8665, 0.5, 0.8665, 0.5, 0.8688, 0.5, 0.3955, 0.9955, 0.3889, 0.9936, 0.3889, 0.9936, 0.3955, 0.9955, 0.4035, 0.2529, 0.4123, 0.2517, 0.4123, 0.2517, 0.4035, 0.2529, 0.4035, 0.9971, 0.3955, 0.9955, 0.3955, 0.9955, 0.4035, 0.9971, 0.6038, 0.25, 0.625, 0.25, 0.625, 0.25, 0.6038, 0.25, 0.4123, 0.9983, 0.4035, 0.9971, 0.4035, 0.9971, 0.4123, 0.9983, 0.3955, 0.2545, 0.4035, 0.2529, 0.4035, 0.2529, 0.3955, 0.2545, 0.4216, 0.9992, 0.4123, 0.9983, 0.4123, 0.9983, 0.4216, 0.9992, 0.347, 0.5277, 0.347, 0.7231, 0.347, 0.7231, 0.347, 0.5277, 0.375, 0.7231, 0.375, 0.5277, 0.375, 0.5277, 0.375, 0.7231, 0.347, 0.7231, 0.375, 0.7231, 0.375, 0.7231, 0.347, 0.7231, 0.375, 0.5277, 0.347, 0.5277, 0.347, 0.5277, 0.375, 0.5277, 0.3505, 0.5413, 0.3505, 0.7095, 0.347, 0.7231, 0.347, 0.5277, 0.3715, 0.7095, 0.3715, 0.5413, 0.375, 0.5277, 0.375, 0.7231, 0.3505, 0.7095, 0.3715, 0.7095, 0.375, 0.7231, 0.347, 0.7231, 0.3715, 0.5413, 0.3505, 0.5413, 0.347, 0.5277, 0.375, 0.5277])
me_cube_013.materials.append(mat_material_011)
me_cube_013.use_remesh_fix_poles = True
me_cube_013.use_remesh_preserve_attributes = False
me_cube_013.update()

# ---- objects
ob_suelo = bpy.data.objects.new('suelo', me_cube_001)
ob_pared1 = bpy.data.objects.new('pared1', me_cube_002)
ob_pared2 = bpy.data.objects.new('pared2', me_cube_003)
ob_pared3 = bpy.data.objects.new('pared3', me_cube_004)
ob_pared4 = bpy.data.objects.new('pared4', me_cube_005)
ob_techo = bpy.data.objects.new('techo', me_cube_006)
ob_cuadro = bpy.data.objects.new('cuadro', me_cube)
ob_espejo = bpy.data.objects.new('espejo', me_cube_007)
ob_cube = bpy.data.objects.new('Cube', me_cube_008)
ob_cube_001 = bpy.data.objects.new('Cube.001', me_cube_009)
ob_cube_002 = bpy.data.objects.new('Cube.002', me_cube_011)
ob_cube_003 = bpy.data.objects.new('Cube.003', me_cube_010)
ob_cube_004 = bpy.data.objects.new('Cube.004', me_cube_012)
ob_cube_005 = bpy.data.objects.new('Cube.005', me_cube_013)

# ---- transforms, parenting, visibility, modifiers, constraints
ob_suelo.location = (0.0, 0.0, 0.0)
ob_suelo.scale = (5.0, 3.75, 0.025)
ob_pared1.location = (5.0, 0.0, 1.5)
ob_pared1.scale = (0.025, 3.75, 1.5)
ob_pared2.location = (-5.0, 0.0, 1.5)
ob_pared2.scale = (0.025, 3.75, 1.5)
ob_pared3.location = (0.0, 3.75, 1.5)
ob_pared3.scale = (5.0, 0.025, 1.5)
ob_pared4.location = (0.0, -3.75, 1.5)
ob_pared4.scale = (5.0, 0.025, 1.5)
ob_techo.location = (0.0, 0.0, 3.0)
ob_techo.scale = (5.0, 3.75, 0.025)
ob_cuadro.location = (-4.943, -1.302, 1.831)
ob_cuadro.scale = (0.04135, 0.827, 0.827)
ob_espejo.location = (0.0, 3.7, 1.571)
ob_espejo.scale = (4.75, 0.025, 1.25)
ob_cube.location = (-1.771, 1.963, 0.07481)
ob_cube.scale = (-0.3405, -0.4346, -0.08024)
_m = ob_cube.modifiers.new('Auto Smooth', 'NODES')
_m.node_group = ng_auto_smooth
_gi = [s.identifier for s in ng_auto_smooth.interface.items_tree if s.item_type == 'SOCKET' and s.in_out == 'INPUT']
_m[_gi[1]] = 0.5236  # Angle
ob_cube_001.location = (-3.727, 2.036, 1.083)
ob_cube_001.scale = (0.07602, -0.02572, 0.4086)
_m = ob_cube_001.modifiers.new('Mirror', 'MIRROR')
_m.use_axis = (False, True, False)
ob_cube_002.location = (-3.386, 2.035, 1.259)
ob_cube_002.rotation_euler = (0.0, -0.4319, 0.0)
ob_cube_002.scale = (-0.04641, 0.403, 0.1759)
ob_cube_003.location = (-3.386, 0.7908, 1.271)
ob_cube_003.rotation_euler = (0.0, -0.4319, 0.0)
ob_cube_003.scale = (-0.04641, 0.403, 0.1759)
ob_cube_004.location = (-3.727, 0.7922, 1.095)
ob_cube_004.scale = (0.07602, -0.02572, 0.4086)
_m = ob_cube_004.modifiers.new('Mirror', 'MIRROR')
_m.use_axis = (False, True, False)
ob_cube_005.location = (-1.771, 0.7194, 0.08662)
ob_cube_005.scale = (-0.3405, -0.4346, -0.08024)
_m = ob_cube_005.modifiers.new('Auto Smooth', 'NODES')
_m.node_group = ng_auto_smooth
_gi = [s.identifier for s in ng_auto_smooth.interface.items_tree if s.item_type == 'SOCKET' and s.in_out == 'INPUT']
_m[_gi[1]] = 0.5236  # Angle

# ---- collection membership
col_collection.objects.link(ob_suelo)
col_collection.objects.link(ob_pared1)
col_collection.objects.link(ob_pared2)
col_collection.objects.link(ob_pared3)
col_collection.objects.link(ob_pared4)
col_collection.objects.link(ob_techo)
col_collection.objects.link(ob_cuadro)
col_collection.objects.link(ob_espejo)
col_collection.objects.link(ob_cube)
col_collection.objects.link(ob_cube_001)
col_collection.objects.link(ob_cube_002)
col_collection.objects.link(ob_cube_003)
col_collection.objects.link(ob_cube_004)
col_collection.objects.link(ob_cube_005)

# ---- scene / render settings (as saved in the file)
scene.frame_start = 1; scene.frame_end = 250; scene.frame_set(38)
scene.render.engine = 'CYCLES'
scene.cycles.sampling_pattern = 'TABULATED_SOBOL'
scene.cycles.use_light_tree = False
scene.view_settings.view_transform = 'Filmic'
bpy.context.view_layer.update()

# ---- added for rendering (the .blend has no active camera and no usable light): camera, sun
cam_auto = bpy.data.cameras.new('AutoCamera')
cam_auto.lens = 50.0
cam_auto.sensor_width = 36.0
cam_auto.clip_end = 1000.0
ob_auto_camera = bpy.data.objects.new('AutoCamera', cam_auto)
scene.collection.objects.link(ob_auto_camera)
ob_auto_camera.location = (11.9702, -14.3643, 11.07)
ob_auto_camera.rotation_euler = (1.09748, -7.21219e-08, 0.694738)
scene.camera = ob_auto_camera
light_auto_sun = bpy.data.lights.new('AutoSun', 'SUN')
light_auto_sun.energy = 3.0
light_auto_sun.angle = 0.0523599
ob_auto_sun = bpy.data.objects.new('AutoSun', light_auto_sun)
scene.collection.objects.link(ob_auto_sun)
ob_auto_sun.rotation_euler = (0.872665, 0.174533, 0.523599)
bpy.context.view_layer.update()
